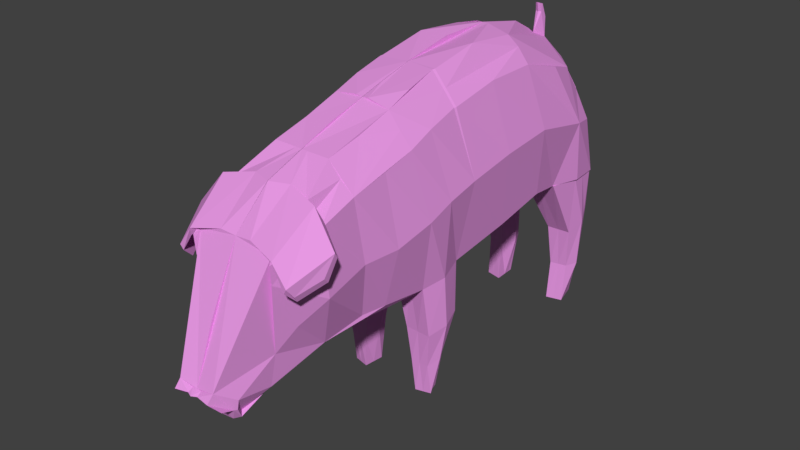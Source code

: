 # Source: pigWalking.blend  (saved by Blender 2.79.0; exported with 4.5.12 LTS)
import bpy
from mathutils import Matrix  # noqa: F401  (used for matrix-valued properties, if any)

bpy.ops.wm.read_factory_settings(use_empty=True)
scene = bpy.context.scene
scene.name = 'Scene'

# ---- collections
col_collection_1 = bpy.data.collections.new('Collection 1'); scene.collection.children.link(col_collection_1)

# ---- materials (node trees are filled in below, after node groups)
mat_material = bpy.data.materials.new('Material')
mat_material.alpha_threshold = 0.0
mat_material.use_transparent_shadow = False
mat_material.diffuse_color = (0.8, 0.3142, 0.7687, 1.0)
mat_material.roughness = 0.5

# ---- material node trees

# ---- world
world_world = bpy.data.worlds.new('World'); scene.world = world_world
world_world.color = (0.05088, 0.05088, 0.05088)
world_world.use_sun_shadow = False
world_world.sun_shadow_jitter_overblur = 0.0
world_world.cycles.sampling_method = 'MANUAL'

# ---- meshes
me_plane = bpy.data.meshes.new('Plane')
me_plane.from_pydata([(0.05809, -0.5513, 2.052), (-0.003163, 0.4277, 2.253), (-0.001553, 1.233, 2.399), (-0.001518, 2.062, 2.399), (0.006547, 2.878, 2.228), (-0.001518, 3.59, 1.835), (-0.001518, 3.94, -0.1111), (-0.001518, 3.997, 0.9913), (0.03574, -1.097, 1.886), (0.01498, -1.616, 1.68), (0.005339, -1.245, -0.7768), (-0.01669, -2.173, 1.447), (0.02799, -2.277, -1.0), (0.005733, -3.218, -0.002295), (0.03447, -2.705, -1.095), (0.04176, -3.256, -1.251), (-0.7924, 0.4326, 1.8), (-0.7406, -0.5328, 1.6), (-0.7597, -0.1801, -0.6589), (-0.7869, 0.5222, -0.4922), (-0.8792, 1.482, -0.2711), (-0.7873, 1.224, 1.951), (-0.8324, 2.712, 1.753), (-0.7924, 2.062, 1.945), (-0.8792, 2.354, -0.1111), (-0.8032, 2.911, -0.2101), (-0.8943, 3.866, -0.2412), (-0.8191, 3.946, -0.1111), (-0.7704, -1.002, 1.432), (-0.7389, -0.8685, -0.5845), (-0.795, -1.556, 1.254), (-0.6268, -1.258, -0.618), (-0.8072, -2.135, 1.023), (-0.5297, -1.899, -0.7422), (-0.6488, -2.822, 0.5202), (-0.4457, -2.686, -0.5526), (-0.3772, -2.744, -1.009), (-0.364, -3.269, -0.9244), (-0.2439, -3.138, -1.177), (-0.3734, -1.896, -0.7599), (-0.3644, -2.323, -0.8606), (-0.4242, -1.617, 1.689), (-0.3975, -1.093, 1.84), (-0.4404, 3.997, 0.9913), (-0.4404, 3.94, -0.1111), (-0.2423, 2.911, -0.2964), (-0.4404, 2.354, -0.3141), (-0.2701, 0.5806, -0.3831), (-0.2597, -0.1416, -0.6884), (-0.6062, -2.752, 0.8582), (-0.4404, 1.233, 2.388), (-0.4446, 2.057, 2.305), (-0.3389, 3.662, 1.56), (-0.2413, -2.733, -1.086), (-0.3786, 1.482, -0.3986), (-0.6115, -2.15, 1.346), (-0.2126, -3.261, -1.251), (-0.2565, -3.553, -0.729), (-0.3735, -0.5723, 2.027), (-0.4422, 0.4271, 2.242), (-0.7722, -0.05274, -1.465), (-0.7935, 0.516, -1.293), (-0.3622, 0.5115, -1.221), (-0.3622, -0.03224, -1.465), (-0.706, 0.01088, -2.021), (-0.7171, 0.3621, -1.838), (-0.4404, 0.4555, -1.814), (-0.4404, -0.01403, -1.997), (-0.7136, 0.08888, -2.527), (-0.6273, 0.3029, -2.526), (-0.4404, 0.3454, -2.526), (-0.4771, 0.02741, -2.527), (-0.814, 2.911, -0.2101), (-0.8743, 3.866, -0.2412), (-0.2534, 2.911, -0.2101), (-0.2192, 3.866, -0.2412), (-0.8123, 3.483, -1.229), (-0.8123, 3.947, -0.9167), (-0.4404, 3.457, -1.229), (-0.4404, 3.947, -0.9167), (-0.7495, 3.577, -1.898), (-0.7418, 3.945, -1.888), (-0.4899, 3.525, -1.898), (-0.4823, 4.015, -1.888), (-0.7364, 3.535, -2.538), (-0.6417, 3.912, -2.539), (-0.4827, 3.474, -2.538), (-0.4865, 3.838, -2.527), (-0.001518, 4.095, 0.4401), (0.02832, -3.346, -1.063), (-1.01, -0.3311, 0.5261), (-1.037, 0.5563, 0.7815), (-1.037, 1.357, 0.9103), (-1.037, 2.208, 0.9903), (-1.01, 3.211, 0.7768), (-0.8369, 3.728, 0.6488), (-0.9414, -0.8902, 0.3836), (-0.8355, -1.402, 0.2524), (-0.8645, -2.102, 0.08179), (-0.6219, -2.437, -0.2301), (-0.3086, -3.241, -1.058), (-0.3255, -3.323, -1.055), (-0.2504, -3.652, -0.8307), (-0.3529, -3.538, -0.9635), (-0.001518, 0.6799, -0.5652), (-0.805, 0.3974, 1.791), (-0.4547, 0.3891, 2.235), (-0.2912, 0.5762, -0.3831), (-0.7935, 0.516, -1.293), (-0.3622, 0.5514, -1.221), (-0.7171, 0.3621, -1.838), (-0.4404, 0.4555, -1.814), (-0.6273, 0.3029, -2.526), (-0.4404, 0.3454, -2.526), (-1.037, 0.5563, 0.7815), (0.04649, -0.1485, 2.153), (-0.7601, -0.1308, 1.716), (-0.1183, 0.2577, -0.5504), (-0.283, 0.2877, -1.343), (-0.3747, 0.2207, -1.906), (-0.4587, 0.1864, -2.527), (-0.001518, 0.2577, -0.7325), (-0.879, 0.1525, -0.5687), (-0.3951, -0.1414, 2.155), (-0.8672, 0.2316, -1.379), (-0.7959, 0.1865, -1.93), (-0.6704, 0.1467, -2.527), (-1.021, 0.06881, 0.6687), (-0.0007589, 3.388, -0.2256), (0.001872, 3.235, 2.032), (-0.9449, 3.388, -0.2256), (-0.7114, 3.241, 1.582), (-0.1211, 3.388, -0.2256), (-0.9129, 3.388, -0.2256), (-0.08275, 3.388, -0.2256), (-0.9032, 3.715, -1.073), (-0.3294, 3.702, -1.073), (-0.8365, 3.761, -1.893), (-0.3752, 3.77, -1.893), (-0.6891, 3.724, -2.539), (-0.4846, 3.656, -2.533), (-0.001518, 3.997, 0.9913), (-0.001518, 3.59, 1.835), (-0.4404, 3.997, 0.9913), (-0.9196, 3.627, -0.2334), (-0.8936, 3.627, -0.2334), (-0.8578, 3.831, -0.9948), (-0.7892, 3.853, -1.891), (-0.6654, 3.818, -2.539), (8.529e-05, 3.37, 1.934), (-0.06057, 3.627, -0.2334), (-0.151, 3.627, -0.2334), (-0.3849, 3.825, -0.9948), (-0.4288, 3.893, -1.891), (-0.4855, 3.747, -2.53), (-0.0453, -2.278, -1.002), (-0.09588, 3.94, -0.1111), (-0.09034, -1.253, -0.7143), (-0.2637, -2.736, 0.9528), (-0.09588, 2.062, 2.399), (-0.03532, -2.705, -1.105), (-0.04283, -3.543, -0.7722), (-0.0343, -0.5557, 2.069), (-0.07769, -1.873, -0.7275), (-0.07883, -1.617, 1.68), (-0.06772, 3.59, 1.835), (-0.3068, -2.084, 1.453), (-0.03479, -3.256, -1.262), (-0.06197, -3.341, -1.063), (-0.04759, -3.617, -0.8136), (-0.0638, 0.6576, -0.526), (-0.02663, 0.2577, -0.6933), (-0.02664, 3.388, -0.2256), (-0.09588, 3.997, 0.9913), (-0.01302, 3.627, -0.2334), (-0.001304, 3.601, 2.141), (-0.0009928, 3.477, 2.234), (-0.05323, 3.601, 2.141), (-0.04819, 3.492, 2.236), (-0.001054, 3.526, 2.349), (-0.0009571, 3.442, 2.38), (-0.0406, 3.526, 2.349), (-0.03233, 3.455, 2.373), (-0.5219, -1.901, -0.7312), (-0.6136, -1.592, 1.462), (-0.4404, 4.0, 0.9779), (-0.5227, 2.911, -0.2101), (-0.6474, -0.7722, -0.7196), (-0.5571, 0.5531, -0.4377), (-0.2979, -3.199, -1.224), (-0.6164, 0.4326, 2.021), (-0.4081, 3.94, -0.1111), (-0.6598, 2.354, -0.218), (-0.6391, -1.25, -0.6746), (-0.525, -0.1368, -0.6471), (-0.4472, 3.866, -0.2412), (-0.655, -2.838, 0.7904), (-0.6164, 2.062, 2.167), (-0.3198, -2.739, -1.048), (-0.556, -0.5555, 1.813), (-0.5779, 0.5138, -1.257), (-0.5672, -0.04249, -1.465), (-0.5787, 0.4088, -1.826), (-0.5732, -0.001579, -2.009), (-0.5338, 0.3241, -2.526), (-0.5953, 0.05814, -2.527), (-0.5337, 2.911, -0.2101), (-0.5468, 3.866, -0.2412), (-0.6263, 3.47, -1.229), (-0.6263, 3.947, -0.9167), (-0.6197, 3.551, -1.898), (-0.6121, 3.98, -1.888), (-0.6095, 3.505, -2.538), (-0.5641, 3.875, -2.533), (-0.344, -3.282, -1.057), (-0.5491, 4.038, 0.4401), (-0.5338, 0.3241, -2.526), (-0.6297, 0.3938, 2.013), (-0.5646, 0.1665, -2.527), (-0.5868, 3.69, -2.536), (-0.5754, 3.783, -2.534), (-0.785, -2.189, 1.344), (-0.8521, -2.125, 1.152), (-0.7375, -2.8, 0.7346), (-0.6987, -2.845, 0.861), (-1.147, -2.268, 0.8758), (-1.135, -2.215, 0.7973), (-0.862, -2.843, 0.5028), (-0.9085, -2.85, 0.5721), (-1.088, -2.403, 0.5769), (-1.076, -2.325, 0.5014), (-0.9039, -2.678, 0.3409), (-0.9279, -2.745, 0.4342), (0.06112, -0.5513, 2.052), (-0.0001271, 0.4277, 2.253), (0.001482, 1.233, 2.399), (0.001518, 2.062, 2.399), (0.009582, 2.878, 2.228), (2.561e-08, 3.866, -0.2412), (0.001518, 3.59, 1.835), (0.001518, 3.94, -0.1111), (0.001518, 3.997, 0.9913), (0.03877, -1.096, 1.886), (0.01801, -1.616, 1.679), (0.008373, -1.245, -0.7768), (-0.01366, -2.173, 1.447), (0.02085, -1.86, -0.8266), (-0.01598, -2.727, 0.9398), (0.03102, -2.277, -1.0), (0.008766, -3.218, -0.002229), (0.0375, -2.705, -1.095), (0.02931, -3.542, -0.7686), (0.0448, -3.256, -1.251), (0.7924, 0.4326, 1.8), (0.8408, -0.5327, 1.531), (0.7589, -0.1785, -0.655), (0.7869, 0.5222, -0.4922), (0.8792, 1.482, -0.2711), (0.7973, 1.224, 1.947), (0.8324, 2.712, 1.753), (0.7924, 2.062, 1.945), (0.8792, 2.354, -0.1111), (0.8032, 2.911, -0.2101), (0.8943, 3.866, -0.2412), (0.8191, 3.946, -0.1111), (0.8116, -0.9979, 1.39), (0.6804, -0.863, -0.6129), (0.7877, -1.548, 1.244), (0.6157, -1.249, -0.6068), (0.7762, -2.124, 1.039), (0.5558, -1.89, -0.718), (0.636, -2.812, 0.5388), (0.4862, -2.678, -0.5265), (0.4444, -2.737, -0.9862), (0.4359, -3.262, -0.9019), (0.3277, -3.133, -1.161), (0.4067, -1.889, -0.74), (0.4157, -2.316, -0.8388), (0.4551, -1.613, 1.674), (0.4815, -1.092, 1.811), (0.4404, 3.997, 0.9913), (0.4404, 3.94, -0.1111), (0.2423, 2.911, -0.2964), (0.4404, 2.354, -0.3141), (0.2701, 0.5806, -0.3831), (0.2614, -0.14, -0.6836), (4.191e-09, 3.866, -0.2412), (0.5868, -2.743, 0.8705), (0.4404, 1.233, 2.388), (0.4446, 2.057, 2.305), (0.3389, 3.662, 1.56), (0.3128, -2.728, -1.07), (0.3786, 1.482, -0.3986), (0.5804, -2.142, 1.355), (0.3028, -3.256, -1.236), (0.3204, -3.548, -0.7134), (0.5055, -0.5723, 1.991), (0.4385, 0.4273, 2.242), (0.7722, -0.05274, -1.465), (0.7935, 0.516, -1.293), (0.3622, 0.5115, -1.221), (0.3622, -0.03224, -1.465), (0.706, 0.01088, -2.021), (0.7171, 0.3621, -1.838), (0.4404, 0.4555, -1.814), (0.4404, -0.01403, -1.997), (0.7136, 0.08888, -2.527), (0.6273, 0.3029, -2.526), (0.4404, 0.3454, -2.526), (0.4771, 0.02741, -2.527), (0.814, 2.911, -0.2101), (0.8743, 3.866, -0.2412), (0.2534, 2.911, -0.2101), (0.2192, 3.866, -0.2412), (0.8123, 3.483, -1.229), (0.8123, 3.947, -0.9167), (0.4404, 3.457, -1.229), (0.4404, 3.947, -0.9167), (0.7495, 3.577, -1.898), (0.7418, 3.945, -1.888), (0.4899, 3.525, -1.898), (0.4823, 4.015, -1.888), (0.7364, 3.535, -2.538), (0.6417, 3.912, -2.539), (0.4827, 3.474, -2.538), (0.4865, 3.838, -2.527), (0.001518, 4.095, 0.4401), (0.03135, -3.346, -1.063), (1.008, -0.3301, 0.4967), (1.037, 0.5563, 0.7815), (1.037, 1.357, 0.9103), (1.037, 2.208, 0.9903), (1.01, 3.211, 0.7768), (0.8369, 3.728, 0.6488), (0.9296, -0.8876, 0.3152), (0.8111, -1.391, 0.2666), (0.856, -2.088, 0.1179), (0.6385, -2.426, -0.196), (0.3876, -3.234, -1.039), (0.4057, -3.317, -1.034), (0.3202, -3.647, -0.8156), (0.03218, -3.652, -0.814), (0.4287, -3.531, -0.9425), (0.02994, -3.44, -0.9433), (0.001518, 0.6799, -0.5652), (0.7797, 0.3999, 1.799), (0.4259, 0.3905, 2.239), (0.2912, 0.5762, -0.3831), (0.7935, 0.516, -1.293), (0.3622, 0.5514, -1.221), (0.7171, 0.3621, -1.838), (0.4404, 0.4555, -1.814), (0.6273, 0.3029, -2.526), (0.4404, 0.3454, -2.526), (1.037, 0.5563, 0.7815), (0.04952, -0.1485, 2.153), (0.8226, -0.13, 1.676), (0.1183, 0.2577, -0.5504), (0.283, 0.2877, -1.343), (0.3747, 0.2207, -1.906), (0.4587, 0.1864, -2.527), (0.001518, 0.2577, -0.7325), (0.879, 0.1525, -0.5687), (0.4846, -0.1415, 2.132), (0.8672, 0.2316, -1.379), (0.7959, 0.1865, -1.93), (0.6704, 0.1467, -2.527), (1.025, 0.06841, 0.6561), (0.0007589, 3.388, -0.2256), (0.004907, 3.235, 2.032), (0.9449, 3.388, -0.2256), (0.7114, 3.241, 1.582), (0.1211, 3.388, -0.2256), (0.9129, 3.388, -0.2256), (0.08275, 3.388, -0.2256), (0.9032, 3.715, -1.073), (0.3294, 3.702, -1.073), (0.8365, 3.761, -1.893), (0.3752, 3.77, -1.893), (0.6891, 3.724, -2.539), (0.4846, 3.656, -2.533), (0.001518, 3.997, 0.9913), (0.001518, 3.59, 1.835), (0.4404, 3.997, 0.9913), (-3.725e-09, 3.627, -0.2334), (0.9196, 3.627, -0.2334), (0.8936, 3.627, -0.2334), (0.8578, 3.831, -0.9948), (0.7892, 3.853, -1.891), (0.6654, 3.818, -2.539), (0.003121, 3.37, 1.934), (0.06057, 3.627, -0.2334), (0.151, 3.627, -0.2334), (0.3849, 3.825, -0.9948), (0.4288, 3.893, -1.891), (0.4855, 3.747, -2.53), (0.1043, -2.277, -0.9979), (0.09588, 3.94, -0.1111), (0.1013, -1.252, -0.7108), (2.282e-08, 3.866, -0.2412), (0.2363, -2.732, 0.9605), (0.09588, 2.062, 2.399), (0.1078, -2.703, -1.101), (0.1035, -3.541, -0.7686), (0.1571, -0.5557, 2.062), (0.114, -1.872, -0.7221), (0.1126, -1.617, 1.677), (0.06772, 3.59, 1.835), (0.2794, -2.08, 1.456), (0.1235, -3.255, -1.257), (0.1297, -3.34, -1.059), (0.1118, -3.616, -0.8097), (0.0638, 0.6576, -0.526), (0.02663, 0.2577, -0.6933), (0.02664, 3.388, -0.2256), (0.09588, 3.997, 0.9913), (0.01302, 3.627, -0.2334), (0.001731, 3.601, 2.141), (0.002043, 3.477, 2.234), (0.05371, 3.601, 2.141), (0.04905, 3.492, 2.236), (0.001982, 3.526, 2.349), (0.002078, 3.442, 2.38), (0.04152, 3.526, 2.349), (0.03336, 3.455, 2.373), (0.5479, -1.892, -0.7072), (0.6174, -1.586, 1.449), (0.4404, 4.0, 0.9779), (0.5227, 2.911, -0.2101), (0.609, -0.7656, -0.7262), (0.5571, 0.5531, -0.4377), (0.3854, -3.192, -1.205), (0.6164, 0.4326, 2.021), (0.4081, 3.94, -0.1111), (0.6598, 2.354, -0.218), (0.6277, -1.241, -0.6641), (0.4941, -0.1354, -0.6576), (0.4472, 3.866, -0.2412), (0.6373, -2.828, 0.8051), (0.6164, 2.062, 2.167), (0.3891, -2.732, -1.028), (0.6742, -0.5554, 1.759), (0.5779, 0.5138, -1.257), (0.5672, -0.04249, -1.465), (0.5787, 0.4088, -1.826), (0.5732, -0.001579, -2.009), (0.5338, 0.3241, -2.526), (0.5953, 0.05814, -2.527), (0.5337, 2.911, -0.2101), (0.5468, 3.866, -0.2412), (0.6263, 3.47, -1.229), (0.6263, 3.947, -0.9167), (0.6197, 3.551, -1.898), (0.6121, 3.98, -1.888), (0.6095, 3.505, -2.538), (0.5641, 3.875, -2.533), (0.4236, -3.275, -1.036), (0.5491, 4.038, 0.4401), (0.5338, 0.3241, -2.526), (0.603, 0.3957, 2.019), (0.5646, 0.1665, -2.527), (0.5868, 3.69, -2.536), (0.5754, 3.783, -2.534), (0.7524, -2.179, 1.356), (0.8213, -2.114, 1.166), (0.7214, -2.79, 0.7493), (0.6798, -2.835, 0.8762), (1.122, -2.252, 0.8967), (1.11, -2.199, 0.8182), (0.8513, -2.831, 0.5201), (0.8963, -2.837, 0.5908), (1.07, -2.388, 0.5976), (1.058, -2.31, 0.5219), (0.8941, -2.665, 0.3589), (0.9172, -2.732, 0.4529)], [], [(114, 91, 19), (91, 92, 20, 19), (92, 93, 24, 20), (93, 94, 25, 24), (94, 95, 26, 144), (191, 27, 26, 95, 185, 215), (90, 96, 28, 17), (96, 97, 30, 28), (97, 98, 32, 30), (98, 99, 34, 32), (35, 36, 38, 100, 37), (183, 39, 40, 53, 198, 36, 35, 33), (184, 41, 42, 58, 199, 17, 28, 30), (192, 24, 25, 186), (193, 31, 29, 187), (107, 109, 62, 47), (195, 26, 27, 191), (192, 46, 54, 47, 188, 19, 20, 24), (214, 100, 38, 189), (183, 33, 31, 193), (187, 29, 18, 194), (189, 38, 36, 198), (186, 206, 74, 45), (166, 221, 224, 158), (174, 150, 286, 399), (167, 56, 53, 160), (171, 121, 10, 157, 163, 39, 183, 193, 187, 194, 48, 117), (164, 9, 8, 0, 162, 58, 42, 41), (168, 101, 56, 167), (164, 41, 55, 166), (160, 53, 40, 155), (7, 141, 142, 5), (399, 286, 44, 156), (104, 170, 107, 47, 54, 46, 45, 132, 172, 128), (155, 40, 39, 163), (109, 111, 66, 62), (194, 201, 63, 48), (122, 124, 60, 18), (188, 200, 61, 19), (203, 205, 71, 67), (200, 202, 65, 61), (201, 203, 67, 63), (124, 125, 64, 60), (216, 112, 69, 204), (125, 126, 68, 64), (111, 113, 70, 66), (202, 204, 69, 65), (151, 152, 79, 75), (195, 207, 73, 26), (150, 151, 75, 286), (130, 133, 72, 25), (209, 211, 81, 77), (206, 208, 78, 74), (207, 209, 77, 73), (133, 135, 76, 72), (153, 154, 87, 83), (135, 137, 80, 76), (152, 153, 83, 79), (208, 210, 82, 78), (220, 148, 85, 213), (210, 212, 86, 82), (211, 213, 85, 81), (137, 139, 84, 80), (161, 169, 341, 251), (33, 35, 99, 98), (31, 33, 98, 97), (29, 31, 97, 96), (18, 29, 96, 90), (23, 22, 94, 93), (21, 23, 93, 92), (16, 21, 92, 91), (105, 16, 91, 114), (101, 103, 102, 57), (251, 341, 343, 89), (116, 105, 114, 127), (119, 120, 113, 111), (65, 69, 112, 110), (218, 126, 112, 216), (61, 65, 110, 108), (19, 61, 108), (118, 119, 111, 109), (171, 117, 107, 170), (115, 1, 59, 106, 123, 58, 162, 0), (190, 16, 105, 217), (117, 118, 109, 107), (127, 114, 19, 122), (90, 127, 122, 18), (48, 63, 118, 117), (63, 67, 119, 118), (205, 68, 126, 218), (67, 71, 120, 119), (17, 116, 127, 90), (110, 112, 126, 125), (108, 110, 125, 124), (19, 108, 124, 122), (147, 148, 139, 137), (212, 84, 139, 219), (78, 82, 138, 136), (146, 147, 137, 135), (82, 86, 140, 138), (145, 146, 135, 133), (144, 145, 133, 130), (45, 74, 134, 132), (74, 78, 136, 134), (22, 131, 52, 43, 185, 95, 94), (52, 143, 43), (26, 73, 145, 144), (73, 77, 146, 145), (77, 81, 147, 146), (81, 85, 148, 147), (219, 139, 148, 220), (136, 138, 153, 152), (138, 140, 154, 153), (132, 134, 151, 150), (134, 136, 152, 151), (172, 132, 150, 174), (128, 172, 174, 384), (5, 175, 176, 149), (141, 173, 143, 52, 165, 5, 142), (121, 171, 170, 104), (341, 169, 102, 103, 101, 168, 89, 343), (57, 102, 169, 161), (12, 155, 163, 246), (238, 399, 156, 6), (13, 247, 158, 49, 35, 57, 161, 251), (2, 3, 159, 51, 50, 59, 1), (14, 160, 155, 12), (9, 164, 166, 11), (89, 168, 167, 15), (246, 163, 157, 10), (15, 167, 160, 14), (384, 174, 399, 238), (11, 166, 158, 247), (178, 182, 181, 177), (165, 177, 175, 5), (159, 3, 4, 129, 149, 176, 178, 177, 165, 52, 131, 22, 23, 197, 51), (179, 181, 182, 180), (177, 181, 179, 175), (176, 180, 182, 178), (175, 179, 180, 176), (140, 219, 220, 154), (86, 212, 219, 140), (123, 106, 217, 105, 116, 17, 199, 58), (71, 205, 218, 120), (59, 190, 217, 106), (120, 218, 216, 113), (88, 6, 156, 44, 191, 215, 185, 43, 143, 173, 141, 7), (35, 37, 100, 214, 101, 57), (83, 87, 213, 211), (80, 84, 212, 210), (154, 220, 213, 87), (76, 80, 210, 208), (75, 79, 209, 207), (72, 76, 208, 206), (79, 83, 211, 209), (286, 75, 207, 195), (66, 70, 204, 202), (113, 216, 204, 70), (60, 64, 203, 201), (62, 66, 202, 200), (64, 68, 205, 203), (47, 62, 200, 188), (18, 60, 201, 194), (41, 184, 30, 32, 34, 196, 49, 55), (25, 72, 206, 186), (56, 189, 198, 53), (51, 197, 23, 21, 16, 190, 59, 50), (101, 214, 189, 56), (286, 195, 191, 44), (46, 192, 186, 45), (221, 225, 228, 224), (55, 222, 221, 166), (49, 223, 222, 55), (158, 224, 223, 49), (228, 232, 231, 227), (223, 227, 226, 222), (224, 228, 227, 223), (222, 226, 225, 221), (229, 230, 231, 232), (226, 230, 229, 225), (225, 229, 232, 228), (227, 231, 230, 226), (94, 144, 130, 25), (49, 196, 34, 35), (34, 99, 35), (354, 256, 329), (329, 256, 257, 330), (330, 257, 261, 331), (331, 261, 262, 332), (332, 385, 263, 333), (433, 457, 427, 333, 263, 264), (328, 254, 265, 334), (334, 265, 267, 335), (335, 267, 269, 336), (336, 269, 271, 337), (272, 274, 338, 275, 273), (425, 270, 272, 273, 440, 291, 277, 276), (426, 267, 265, 254, 441, 296, 279, 278), (434, 428, 262, 261), (435, 429, 266, 268), (347, 284, 300, 349), (437, 433, 264, 263), (434, 261, 257, 256, 430, 284, 292, 283), (456, 431, 275, 338), (425, 435, 268, 270), (429, 436, 255, 266), (431, 440, 273, 275), (428, 282, 312, 448), (408, 400, 466, 463), (416, 399, 286, 391), (409, 402, 291, 294), (413, 357, 285, 436, 429, 435, 425, 276, 405, 398, 244, 361), (406, 278, 279, 296, 404, 233, 242, 243), (410, 409, 294, 339), (406, 408, 293, 278), (402, 396, 277, 291), (241, 239, 382, 381), (399, 397, 281, 286), (344, 368, 414, 372, 282, 283, 292, 284, 347, 412), (396, 405, 276, 277), (349, 300, 304, 351), (436, 285, 301, 443), (362, 255, 298, 364), (430, 256, 299, 442), (445, 305, 309, 447), (442, 299, 303, 444), (443, 301, 305, 445), (364, 298, 302, 365), (458, 446, 307, 352), (365, 302, 306, 366), (351, 304, 308, 353), (444, 303, 307, 446), (392, 313, 317, 393), (437, 263, 311, 449), (391, 286, 313, 392), (370, 262, 310, 373), (451, 315, 319, 453), (448, 312, 316, 450), (449, 311, 315, 451), (373, 310, 314, 375), (394, 321, 325, 395), (375, 314, 318, 377), (393, 317, 321, 394), (450, 316, 320, 452), (462, 455, 323, 389), (452, 320, 324, 454), (453, 319, 323, 455), (377, 318, 322, 379), (403, 251, 341, 411), (270, 336, 337, 272), (268, 335, 336, 270), (266, 334, 335, 268), (255, 328, 334, 266), (260, 331, 332, 259), (258, 330, 331, 260), (253, 329, 330, 258), (345, 354, 329, 253), (339, 295, 340, 342), (251, 327, 343, 341), (356, 367, 354, 345), (359, 351, 353, 360), (303, 350, 352, 307), (460, 458, 352, 366), (299, 348, 350, 303), (256, 348, 299), (358, 349, 351, 359), (413, 412, 347, 357), (355, 233, 404, 296, 363, 346, 297, 234), (432, 459, 345, 253), (357, 347, 349, 358), (367, 362, 256, 354), (328, 255, 362, 367), (285, 357, 358, 301), (301, 358, 359, 305), (447, 460, 366, 306), (305, 359, 360, 309), (254, 328, 367, 356), (350, 365, 366, 352), (348, 364, 365, 350), (256, 362, 364, 348), (388, 377, 379, 389), (454, 461, 379, 322), (316, 376, 378, 320), (387, 375, 377, 388), (320, 378, 380, 324), (386, 373, 375, 387), (385, 370, 373, 386), (282, 372, 374, 312), (312, 374, 376, 316), (259, 332, 333, 427, 280, 290, 371), (290, 280, 383), (263, 385, 386, 311), (311, 386, 387, 315), (315, 387, 388, 319), (319, 388, 389, 323), (461, 462, 389, 379), (376, 393, 394, 378), (378, 394, 395, 380), (372, 391, 392, 374), (374, 392, 393, 376), (414, 416, 391, 372), (368, 384, 416, 414), (239, 390, 418, 417), (381, 382, 239, 407, 290, 383, 415), (361, 344, 412, 413), (341, 343, 327, 410, 339, 342, 340, 411), (295, 403, 411, 340), (248, 246, 405, 396), (238, 240, 397, 399), (249, 251, 403, 295, 272, 287, 400, 247), (235, 234, 297, 288, 289, 401, 236), (250, 248, 396, 402), (243, 245, 408, 406), (327, 252, 409, 410), (246, 244, 398, 405), (252, 250, 402, 409), (384, 238, 399, 416), (245, 247, 400, 408), (420, 419, 423, 424), (407, 239, 417, 419), (401, 289, 439, 260, 259, 371, 290, 407, 419, 420, 418, 390, 369, 237, 236), (421, 422, 424, 423), (419, 417, 421, 423), (418, 420, 424, 422), (417, 418, 422, 421), (380, 395, 462, 461), (324, 380, 461, 454), (363, 296, 441, 254, 356, 345, 459, 346), (309, 360, 460, 447), (297, 346, 459, 432), (360, 353, 458, 460), (326, 241, 381, 415, 383, 280, 427, 457, 433, 281, 397, 240), (272, 295, 339, 456, 338, 274), (321, 453, 455, 325), (318, 452, 454, 322), (395, 325, 455, 462), (314, 450, 452, 318), (313, 449, 451, 317), (310, 448, 450, 314), (317, 451, 453, 321), (286, 437, 449, 313), (304, 444, 446, 308), (353, 308, 446, 458), (298, 443, 445, 302), (300, 442, 444, 304), (302, 445, 447, 306), (284, 430, 442, 300), (255, 436, 443, 298), (278, 293, 287, 438, 271, 269, 267, 426), (262, 428, 448, 310), (294, 291, 440, 431), (289, 288, 297, 432, 253, 258, 260, 439), (339, 294, 431, 456), (286, 281, 433, 437), (283, 282, 428, 434), (463, 466, 470, 467), (293, 408, 463, 464), (287, 293, 464, 465), (400, 287, 465, 466), (470, 469, 473, 474), (465, 464, 468, 469), (466, 465, 469, 470), (464, 463, 467, 468), (471, 474, 473, 472), (468, 467, 471, 472), (467, 470, 474, 471), (469, 468, 472, 473), (332, 262, 370, 385), (287, 272, 271, 438), (271, 272, 337)])
_uv = me_plane.uv_layers.new(name='UVMap')
_uv.uv.foreach_set('vector', [0.0, 0.0, 0.0, 0.0, 0.0, 0.0, 0.0, 0.0, 0.0, 0.0, 0.0, 0.0, 0.0, 0.0, 0.0, 0.0, 0.0, 0.0, 0.0, 0.0, 0.0, 0.0, 0.0, 0.0, 0.0, 0.0, 0.0, 0.0, 0.0, 0.0, 0.0, 0.0, 0.0, 0.0, 0.0, 0.0, 0.0, 0.0, 0.0, 0.0, 0.0, 0.0, 0.0, 0.0, 0.0, 0.0, 0.0, 0.0, 0.0, 0.0, 0.0, 0.0, 0.0, 0.0, 0.0, 0.0, 0.0, 0.0, 0.0, 0.0, 0.0, 0.0, 0.0, 0.0, 0.0, 0.0, 0.0, 0.0, 0.0, 0.0, 0.0, 0.0, 0.0, 0.0, 0.0, 0.0, 0.0, 0.0, 0.0, 0.0, 0.0, 0.0, 0.0, 0.0, 0.0, 0.0, 0.0, 0.0, 0.0, 0.0, 0.0, 0.0, 0.0, 0.0, 0.0, 0.0, 0.0, 0.0, 0.0, 0.0, 0.0, 0.0, 0.0, 0.0, 0.0, 0.0, 0.0, 0.0, 0.0, 0.0, 0.0, 0.0, 0.0, 0.0, 0.0, 0.0, 0.0, 0.0, 0.0, 0.0, 0.0, 0.0, 0.0, 0.0, 0.0, 0.0, 0.0, 0.0, 0.0, 0.0, 0.0, 0.0, 0.0, 0.0, 0.0, 0.0, 0.0, 0.0, 0.0, 0.0, 0.0, 0.0, 0.0, 0.0, 0.0, 0.0, 0.0, 0.0, 0.0, 0.0, 0.0, 0.0, 0.0, 0.0, 0.0, 0.0, 0.0, 0.0, 0.0, 0.0, 0.0, 0.0, 0.0, 0.0, 0.0, 0.0, 0.0, 0.0, 0.0, 0.0, 0.0, 0.0, 0.0, 0.0, 0.0, 0.0, 0.0, 0.0, 0.0, 0.0, 0.0, 0.0, 0.0, 0.0, 0.0, 0.0, 0.0, 0.0, 0.0, 0.0, 0.0, 0.0, 0.0, 0.0, 0.0, 0.0, 0.0, 0.0, 0.0, 0.0, 0.0, 0.0, 0.0, 0.0, 0.0, 0.0, 0.0, 0.0, 0.0, 0.0, 0.0, 0.0, 0.0, 0.0, 0.0, 0.0, 0.0, 0.0, 0.0, 0.0, 0.0, 0.0, 0.0, 0.0, 0.0, 0.0, 0.0, 0.0, 0.0, 0.0, 0.0, 0.0, 0.0, 0.0, 0.0, 0.0, 0.0, 0.0, 0.0, 0.0, 0.0, 0.0, 0.0, 0.0, 0.0, 0.0, 0.0, 0.0, 0.0, 0.0, 0.0, 0.0, 0.0, 0.0, 0.0, 0.0, 0.0, 0.0, 0.0, 0.0, 0.0, 0.0, 0.0, 0.0, 0.0, 0.0, 0.0, 0.0, 0.0, 0.0, 0.0, 0.0, 0.0, 0.0, 0.0, 0.0, 0.0, 0.0, 0.0, 0.0, 0.0, 0.0, 0.0, 0.0, 0.0, 0.0, 0.0, 0.0, 0.0, 0.0, 0.0, 0.0, 0.0, 0.0, 0.0, 0.0, 0.0, 0.0, 0.0, 0.0, 0.0, 0.0, 0.0, 0.0, 0.0, 0.0, 0.0, 0.0, 0.0, 0.0, 0.0, 0.0, 0.0, 0.0, 0.0, 0.0, 0.0, 0.0, 0.0, 0.0, 0.0, 0.0, 0.0, 0.0, 0.0, 0.0, 0.0, 0.0, 0.0, 0.0, 0.0, 0.0, 0.0, 0.0, 0.0, 0.0, 0.0, 0.0, 0.0, 0.0, 0.0, 0.0, 0.0, 0.0, 0.0, 0.0, 0.0, 0.0, 0.0, 0.0, 0.0, 0.0, 0.0, 0.0, 0.0, 0.0, 0.0, 0.0, 0.0, 0.0, 0.0, 0.0, 0.0, 0.0, 0.0, 0.0, 0.0, 0.0, 0.0, 0.0, 0.0, 0.0, 0.0, 0.0, 0.0, 0.0, 0.0, 0.0, 0.0, 0.0, 0.0, 0.0, 0.0, 0.0, 0.0, 0.0, 0.0, 0.0, 0.0, 0.0, 0.0, 0.0, 0.0, 0.0, 0.0, 0.0, 0.0, 0.0, 0.0, 0.0, 0.0, 0.0, 0.0, 0.0, 0.0, 0.0, 0.0, 0.0, 0.0, 0.0, 0.0, 0.0, 0.0, 0.0, 0.0, 0.0, 0.0, 0.0, 0.0, 0.0, 0.0, 0.0, 0.0, 0.0, 0.0, 0.0, 0.0, 0.0, 0.0, 0.0, 0.0, 0.0, 0.0, 0.0, 0.0, 0.0, 0.0, 0.0, 0.0, 0.0, 0.0, 0.0, 0.0, 0.0, 0.0, 0.0, 0.0, 0.0, 0.0, 0.0, 0.0, 0.0, 0.0, 0.0, 0.0, 0.0, 0.0, 0.0, 0.0, 0.0, 0.0, 0.0, 0.0, 0.0, 0.0, 0.0, 0.0, 0.0, 0.0, 0.0, 0.0, 0.0, 0.0, 0.0, 0.0, 0.0, 0.0, 0.0, 0.0, 0.0, 0.0, 0.0, 0.0, 0.0, 0.0, 0.0, 0.0, 0.0, 0.0, 0.0, 0.0, 0.0, 0.0, 0.0, 0.0, 0.0, 0.0, 0.0, 0.0, 0.0, 0.0, 0.0, 0.0, 0.0, 0.0, 0.0, 0.0, 0.0, 0.0, 0.0, 0.0, 0.0, 0.0, 0.0, 0.0, 0.0, 0.0, 0.0, 0.0, 0.0, 0.0, 0.0, 0.0, 0.0, 0.0, 0.0, 0.0, 0.0, 0.0, 0.0, 0.0, 0.0, 0.0, 0.0, 0.0, 0.0, 0.0, 0.0, 0.0, 0.0, 0.0, 0.0, 0.0, 0.0, 0.0, 0.0, 0.0, 0.0, 0.0, 0.0, 0.0, 0.0, 0.0, 0.0, 0.0, 0.0, 0.0, 0.0, 0.0, 0.0, 0.0, 0.0, 0.0, 0.0, 0.0, 0.0, 0.0, 0.0, 0.0, 0.0, 0.0, 0.0, 0.0, 0.0, 0.0, 0.0, 0.0, 0.0, 0.0, 0.0, 0.0, 0.0, 0.0, 0.0, 0.0, 0.0, 0.0, 0.0, 0.0, 0.0, 0.0, 0.0, 0.0, 0.0, 0.0, 0.0, 0.0, 0.0, 0.0, 0.0, 0.0, 0.0, 0.0, 0.0, 0.0, 0.0, 0.0, 0.0, 0.0, 0.0, 0.0, 0.0, 0.0, 0.0, 0.0, 0.0, 0.0, 0.0, 0.0, 0.0, 0.0, 0.0, 0.0, 0.0, 0.0, 0.0, 0.0, 0.0, 0.0, 0.0, 0.0, 0.0, 0.0, 0.0, 0.0, 0.0, 0.0, 0.0, 0.0, 0.0, 0.0, 0.0, 0.0, 0.0, 0.0, 0.0, 0.0, 0.0, 0.0, 0.0, 0.0, 0.0, 0.0, 0.0, 0.0, 0.0, 0.0, 0.0, 0.0, 0.0, 0.0, 0.0, 0.0, 0.0, 0.0, 0.0, 0.0, 0.0, 0.0, 0.0, 0.0, 0.0, 0.0, 0.0, 0.0, 0.0, 0.0, 0.0, 0.0, 0.0, 0.0, 0.0, 0.0, 0.0, 0.0, 0.0, 0.0, 0.0, 0.0, 0.0, 0.0, 0.0, 0.0, 0.0, 0.0, 0.0, 0.0, 0.0, 0.0, 0.0, 0.0, 0.0, 0.0, 0.0, 0.0, 0.0, 0.0, 0.0, 0.0, 0.0, 0.0, 0.0, 0.0, 0.0, 0.0, 0.0, 0.0, 0.0, 0.0, 0.0, 0.0, 0.0, 0.0, 0.0, 0.0, 0.0, 0.0, 0.0, 0.0, 0.0, 0.0, 0.0, 0.0, 0.0, 0.0, 0.0, 0.0, 0.0, 0.0, 0.0, 0.0, 0.0, 0.0, 0.0, 0.0, 0.0, 0.0, 0.0, 0.0, 0.0, 0.0, 0.0, 0.0, 0.0, 0.0, 0.0, 0.0, 0.0, 0.0, 0.0, 0.0, 0.0, 0.0, 0.0, 0.0, 0.0, 0.0, 0.0, 0.0, 0.0, 0.0, 0.0, 0.0, 0.0, 0.0, 0.0, 0.0, 0.0, 0.0, 0.0, 0.0, 0.0, 0.0, 0.0, 0.0, 0.0, 0.0, 0.0, 0.0, 0.0, 0.0, 0.0, 0.0, 0.0, 0.0, 0.0, 0.0, 0.0, 0.0, 0.0, 0.0, 0.0, 0.0, 0.0, 0.0, 0.0, 0.0, 0.0, 0.0, 0.0, 0.0, 0.0, 0.0, 0.0, 0.0, 0.0, 0.0, 0.0, 0.0, 0.0, 0.0, 0.0, 0.0, 0.0, 0.0, 0.0, 0.0, 0.0, 0.0, 0.0, 0.0, 0.0, 0.0, 0.0, 0.0, 0.0, 0.0, 0.0, 0.0, 0.0, 0.0, 0.0, 0.0, 0.0, 0.0, 0.0, 0.0, 0.0, 0.0, 0.0, 0.0, 0.0, 0.0, 0.0, 0.0, 0.0, 0.0, 0.0, 0.0, 0.0, 0.0, 0.0, 0.0, 0.0, 0.0, 0.0, 0.0, 0.0, 0.0, 0.0, 0.0, 0.0, 0.0, 0.0, 0.0, 0.0, 0.0, 0.0, 0.0, 0.0, 0.0, 0.0, 0.0, 0.0, 0.0, 0.0, 0.0, 0.0, 0.0, 0.0, 0.0, 0.0, 0.0, 0.0, 0.0, 0.0, 0.0, 0.0, 0.0, 0.0, 0.0, 0.0, 0.0, 0.0, 0.0, 0.0, 0.0, 0.0, 0.0, 0.0, 0.0, 0.0, 0.0, 0.0, 0.0, 0.0, 0.0, 0.0, 0.0, 0.0, 0.0, 0.0, 0.0, 0.0, 0.0, 0.0, 0.0, 0.0, 0.0, 0.0, 0.0, 0.0, 0.0, 0.0, 0.0, 0.0, 0.0, 0.0, 0.0, 0.0, 0.0, 0.0, 0.0, 0.0, 0.0, 0.0, 0.0, 0.0, 0.0, 0.0, 0.0, 0.0, 0.0, 0.0, 0.0, 0.0, 0.0, 0.0, 0.0, 0.0, 0.0, 0.0, 0.0, 0.0, 0.0, 0.0, 0.0, 0.0, 0.0, 0.0, 0.0, 0.0, 0.0, 0.0, 0.0, 0.0, 0.0, 0.0, 0.0, 0.0, 0.0, 0.0, 0.0, 0.0, 0.0, 0.0, 0.0, 0.0, 0.0, 0.0, 0.0, 0.0, 0.0, 0.0, 0.0, 0.0, 0.0, 0.0, 0.0, 0.0, 0.0, 0.0, 0.0, 0.0, 0.0, 0.0, 0.0, 0.0, 0.0, 0.0, 0.0, 0.0, 0.0, 0.0, 0.0, 0.0, 0.0, 0.0, 0.0, 0.0, 0.0, 0.0, 0.0, 0.0, 0.0, 0.0, 0.0, 0.0, 0.0, 0.0, 0.0, 0.0, 0.0, 0.0, 0.0, 0.0, 0.0, 0.0, 0.0, 0.0, 0.0, 0.0, 0.0, 0.0, 0.0, 0.0, 0.0, 0.0, 0.0, 0.0, 0.0, 0.0, 0.0, 0.0, 0.0, 0.0, 0.0, 0.0, 0.0, 0.0, 0.0, 0.0, 0.0, 0.0, 0.0, 0.0, 0.0, 0.0, 0.0, 0.0, 0.0, 0.0, 0.0, 0.0, 0.0, 0.0, 0.0, 0.0, 0.0, 0.0, 0.0, 0.0, 0.0, 0.0, 0.0, 0.0, 0.0, 0.0, 0.0, 0.0, 0.0, 0.0, 0.0, 0.0, 0.0, 0.0, 0.0, 0.0, 0.0, 0.0, 0.0, 0.0, 0.0, 0.0, 0.0, 0.0, 0.0, 0.0, 0.0, 0.0, 0.0, 0.0, 0.0, 0.0, 0.0, 0.0, 0.0, 0.0, 0.0, 0.0, 0.0, 0.0, 0.0, 0.0, 0.0, 0.0, 0.0, 0.0, 0.0, 0.0, 0.0, 0.0, 0.0, 0.0, 0.0, 0.0, 0.0, 0.0, 0.0, 0.0, 0.0, 0.0, 0.0, 0.0, 0.0, 0.0, 0.0, 0.0, 0.0, 0.0, 0.0, 0.0, 0.0, 0.0, 0.0, 0.0, 0.0, 0.0, 0.0, 0.0, 0.0, 0.0, 0.0, 0.0, 0.0, 0.0, 0.0, 0.0, 0.0, 0.0, 0.0, 0.0, 0.0, 0.0, 0.0, 0.0, 0.0, 0.0, 0.0, 0.0, 0.0, 0.0, 0.0, 0.0, 0.0, 0.0, 0.0, 0.0, 0.0, 0.0, 0.0, 0.0, 0.0, 0.0, 0.0, 0.0, 0.0, 0.0, 0.0, 0.0, 0.0, 0.0, 0.0, 0.0, 0.0, 0.0, 0.0, 0.0, 0.0, 0.0, 0.0, 0.0, 0.0, 0.0, 0.0, 0.0, 0.0, 0.0, 0.0, 0.0, 0.0, 0.0, 0.0, 0.0, 0.0, 0.0, 0.0, 0.0, 0.0, 0.0, 0.0, 0.0, 0.0, 0.0, 0.0, 0.0, 0.0, 0.0, 0.0, 0.0, 0.0, 0.0, 0.0, 0.0, 0.0, 0.0, 0.0, 0.0, 0.0, 0.0, 0.0, 0.0, 0.0, 0.0, 0.0, 0.0, 0.0, 0.0, 0.0, 0.0, 0.0, 0.0, 0.0, 0.0, 0.0, 0.0, 0.0, 0.0, 0.0, 0.0, 0.0, 0.0, 0.0, 0.0, 0.0, 0.0, 0.0, 0.0, 0.0, 0.0, 0.0, 0.0, 0.0, 0.0, 0.0, 0.0, 0.0, 0.0, 0.0, 0.0, 0.0, 0.0, 0.0, 0.0, 0.0, 0.0, 0.0, 0.0, 0.0, 0.0, 0.0, 0.0, 0.0, 0.0, 0.0, 0.0, 0.0, 0.0, 0.0, 0.0, 0.0, 0.0, 0.0, 0.0, 0.0, 0.0, 0.0, 0.0, 0.0, 0.0, 0.0, 0.0, 0.0, 0.0, 0.0, 0.0, 0.0, 0.0, 0.0, 0.0, 0.0, 0.0, 0.0, 0.0, 0.0, 0.0, 0.0, 0.0, 0.0, 0.0, 0.0, 0.0, 0.0, 0.0, 0.0, 0.0, 0.0, 0.0, 0.0, 0.0, 0.0, 0.0, 0.0, 0.0, 0.0, 0.0, 0.0, 0.0, 0.0, 0.0, 0.0, 0.0, 0.0, 0.0, 0.0, 0.0, 0.0, 0.0, 0.0, 0.0, 0.0, 0.0, 0.0, 0.0, 0.0, 0.0, 0.0, 0.0, 0.0, 0.0, 0.0, 0.0, 0.0, 0.0, 0.0, 0.0, 0.0, 0.0, 0.0, 0.0, 0.0, 0.0, 0.0, 0.0, 0.0, 0.0, 0.0, 0.0, 0.0, 0.0, 0.0, 0.0, 0.0, 0.0, 0.0, 0.0, 0.0, 0.0, 0.0, 0.0, 0.0, 0.0, 0.0, 0.0, 0.0, 0.0, 0.0, 0.0, 0.0, 0.0, 0.0, 0.0, 0.0, 0.0, 0.0, 0.0, 0.0, 0.0, 0.0, 0.0, 0.0, 0.0, 0.0, 0.0, 0.0, 0.0, 0.0, 0.0, 0.0, 0.0, 0.0, 0.0, 0.0, 0.0, 0.0, 0.0, 0.0, 0.0, 0.0, 0.0, 0.0, 0.0, 0.0, 0.0, 0.0, 0.0, 0.0, 0.0, 0.0, 0.0, 0.0, 0.0, 0.0, 0.0, 0.0, 0.0, 0.0, 0.0, 0.0, 0.0, 0.0, 0.0, 0.0, 0.0, 0.0, 0.0, 0.0, 0.0, 0.0, 0.0, 0.0, 0.0, 0.0, 0.0, 0.0, 0.0, 0.0, 0.0, 0.0, 0.0, 0.0, 0.0, 0.0, 0.0, 0.0, 0.0, 0.0, 0.0, 0.0, 0.0, 0.0, 0.0, 0.0, 0.0, 0.0, 0.0, 0.0, 0.0, 0.0, 0.0, 0.0, 0.0, 0.0, 0.0, 0.0, 0.0, 0.0, 0.0, 0.0, 0.0, 0.0, 0.0, 0.0, 0.0, 0.0, 0.0, 0.0, 0.0, 0.0, 0.0, 0.0, 0.0, 0.0, 0.0, 0.0, 0.0, 0.0, 0.0, 0.0, 0.0, 0.0, 0.0, 0.0, 0.0, 0.0, 0.0, 0.0, 0.0, 0.0, 0.0, 0.0, 0.0, 0.0, 0.0, 0.0, 0.0, 0.0, 0.0, 0.0, 0.0, 0.0, 0.0, 0.0, 0.0, 0.0, 0.0, 0.0, 0.0, 0.0, 0.0, 0.0, 0.0, 0.0, 0.0, 0.0, 0.0, 0.0, 0.0, 0.0, 0.0, 0.0, 0.0, 0.0, 0.0, 0.0, 0.0, 0.0, 0.0, 0.0, 0.0, 0.0, 0.0, 0.0, 0.0, 0.0, 0.0, 0.0, 0.0, 0.0, 0.0, 0.0, 0.0, 0.0, 0.0, 0.0, 0.0, 0.0, 0.0, 0.0, 0.0, 0.0, 0.0, 0.0, 0.0, 0.0, 0.0, 0.0, 0.0, 0.0, 0.0, 0.0, 0.0, 0.0, 0.0, 0.0, 0.0, 0.0, 0.0, 0.0, 0.0, 0.0, 0.0, 0.0, 0.0, 0.0, 0.0, 0.0, 0.0, 0.0, 0.0, 0.0, 0.0, 0.0, 0.0, 0.0, 0.0, 0.0, 0.0, 0.0, 0.0, 0.0, 0.0, 0.0, 0.0, 0.0, 0.0, 0.0, 0.0, 0.0, 0.0, 0.0, 0.0, 0.0, 0.0, 0.0, 0.0, 0.0, 0.0, 0.0, 0.0, 0.0, 0.0, 0.0, 0.0, 0.0, 0.0, 0.0, 0.0, 0.0, 0.0, 0.0, 0.0, 0.0, 0.0, 0.0, 0.0, 0.0, 0.0, 0.0, 0.0, 0.0, 0.0, 0.0, 0.0, 0.0, 0.0, 0.0, 0.0, 0.0, 0.0, 0.0, 0.0, 0.0, 0.0, 0.0, 0.0, 0.0, 0.0, 0.0, 0.0, 0.0, 0.0, 0.0, 0.0, 0.0, 0.0, 0.0, 0.0, 0.0, 0.0, 0.0, 0.0, 0.0, 0.0, 0.0, 0.0, 0.0, 0.0, 0.0, 0.0, 0.0, 0.0, 0.0, 0.0, 0.0, 0.0, 0.0, 0.0, 0.0, 0.0, 0.0, 0.0, 0.0, 0.0, 0.0, 0.0, 0.0, 0.0, 0.0, 0.0, 0.0, 0.0, 0.0, 0.0, 0.0, 0.0, 0.0, 0.0, 0.0, 0.0, 0.0, 0.0, 0.0, 0.0, 0.0, 0.0, 0.0, 0.0, 0.0, 0.0, 0.0, 0.0, 0.0, 0.0, 0.0, 0.0, 0.0, 0.0, 0.0, 0.0, 0.0, 0.0, 0.0, 0.0, 0.0, 0.0, 0.0, 0.0, 0.0, 0.0, 0.0, 0.0, 0.0, 0.0, 0.0, 0.0, 0.0, 0.0, 0.0, 0.0, 0.0, 0.0, 0.0, 0.0, 0.0, 0.0, 0.0, 0.0, 0.0, 0.0, 0.0, 0.0, 0.0, 0.0, 0.0, 0.0, 0.0, 0.0, 0.0, 0.0, 0.0, 0.0, 0.0, 0.0, 0.0, 0.0, 0.0, 0.0, 0.0, 0.0, 0.0, 0.0, 0.0, 0.0, 0.0, 0.0, 0.0, 0.0, 0.0, 0.0, 0.0, 0.0, 0.0, 0.0, 0.0, 0.0, 0.0, 0.0, 0.0, 0.0, 0.0, 0.0, 0.0, 0.0, 0.0, 0.0, 0.0, 0.0, 0.0, 0.0, 0.0, 0.0, 0.0, 0.0, 0.0, 0.0, 0.0, 0.0, 0.0, 0.0, 0.0, 0.0, 0.0, 0.0, 0.0, 0.0, 0.0, 0.0, 0.0, 0.0, 0.0, 0.0, 0.0, 0.0, 0.0, 0.0, 0.0, 0.0, 0.0, 0.0, 0.0, 0.0, 0.0, 0.0, 0.0, 0.0, 0.0, 0.0, 0.0, 0.0, 0.0, 0.0, 0.0, 0.0, 0.0, 0.0, 0.0, 0.0, 0.0, 0.0, 0.0, 0.0, 0.0, 0.0, 0.0, 0.0, 0.0, 0.0, 0.0, 0.0, 0.0, 0.0, 0.0, 0.0, 0.0, 0.0, 0.0, 0.0, 0.0, 0.0, 0.0, 0.0, 0.0, 0.0, 0.0, 0.0, 0.0, 0.0, 0.0, 0.0, 0.0, 0.0, 0.0, 0.0, 0.0, 0.0, 0.0, 0.0, 0.0, 0.0, 0.0, 0.0, 0.0, 0.0, 0.0, 0.0, 0.0, 0.0, 0.0, 0.0, 0.0, 0.0, 0.0, 0.0, 0.0, 0.0, 0.0, 0.0, 0.0, 0.0, 0.0, 0.0, 0.0, 0.0, 0.0, 0.0, 0.0, 0.0, 0.0, 0.0, 0.0, 0.0, 0.0, 0.0, 0.0, 0.0, 0.0, 0.0, 0.0, 0.0, 0.0, 0.0, 0.0, 0.0, 0.0, 0.0, 0.0, 0.0, 0.0, 0.0, 0.0, 0.0, 0.0, 0.0, 0.0, 0.0, 0.0, 0.0, 0.0, 0.0, 0.0, 0.0, 0.0, 0.0, 0.0, 0.0, 0.0, 0.0, 0.0, 0.0, 0.0, 0.0, 0.0, 0.0, 0.0, 0.0, 0.0, 0.0, 0.0, 0.0, 0.0, 0.0, 0.0, 0.0, 0.0, 0.0, 0.0, 0.0, 0.0, 0.0, 0.0, 0.0, 0.0, 0.0, 0.0, 0.0, 0.0, 0.0, 0.0, 0.0, 0.0, 0.0, 0.0, 0.0, 0.0, 0.0, 0.0, 0.0, 0.0, 0.0, 0.0, 0.0, 0.0, 0.0, 0.0, 0.0, 0.0, 0.0, 0.0, 0.0, 0.0, 0.0, 0.0, 0.0, 0.0, 0.0, 0.0, 0.0, 0.0, 0.0, 0.0, 0.0, 0.0, 0.0, 0.0, 0.0, 0.0, 0.0, 0.0, 0.0, 0.0, 0.0, 0.0, 0.0, 0.0, 0.0, 0.0, 0.0, 0.0, 0.0, 0.0, 0.0, 0.0, 0.0, 0.0, 0.0, 0.0, 0.0, 0.0, 0.0, 0.0, 0.0, 0.0, 0.0, 0.0, 0.0, 0.0, 0.0, 0.0, 0.0, 0.0, 0.0, 0.0, 0.0, 0.0, 0.0, 0.0, 0.0, 0.0, 0.0, 0.0, 0.0, 0.0, 0.0, 0.0, 0.0, 0.0, 0.0, 0.0, 0.0, 0.0, 0.0, 0.0, 0.0, 0.0, 0.0, 0.0, 0.0, 0.0, 0.0, 0.0, 0.0, 0.0, 0.0, 0.0, 0.0, 0.0, 0.0, 0.0, 0.0, 0.0, 0.0, 0.0, 0.0, 0.0, 0.0, 0.0, 0.0, 0.0, 0.0, 0.0, 0.0, 0.0, 0.0, 0.0, 0.0, 0.0, 0.0, 0.0, 0.0, 0.0, 0.0, 0.0, 0.0, 0.0, 0.0, 0.0, 0.0, 0.0, 0.0, 0.0, 0.0, 0.0, 0.0, 0.0, 0.0, 0.0, 0.0, 0.0, 0.0, 0.0, 0.0, 0.0, 0.0, 0.0, 0.0, 0.0, 0.0, 0.0, 0.0, 0.0, 0.0, 0.0, 0.0, 0.0, 0.0, 0.0, 0.0, 0.0, 0.0, 0.0, 0.0, 0.0, 0.0, 0.0, 0.0, 0.0, 0.0, 0.0, 0.0, 0.0, 0.0, 0.0, 0.0, 0.0, 0.0, 0.0, 0.0, 0.0, 0.0, 0.0, 0.0, 0.0, 0.0, 0.0, 0.0, 0.0, 0.0, 0.0, 0.0, 0.0, 0.0, 0.0, 0.0, 0.0, 0.0, 0.0, 0.0, 0.0, 0.0, 0.0, 0.0, 0.0, 0.0, 0.0, 0.0, 0.0, 0.0, 0.0, 0.0, 0.0, 0.0, 0.0, 0.0, 0.0, 0.0, 0.0, 0.0, 0.0, 0.0, 0.0, 0.0, 0.0, 0.0, 0.0, 0.0, 0.0, 0.0, 0.0, 0.0, 0.0, 0.0, 0.0, 0.0, 0.0, 0.0, 0.0, 0.0, 0.0, 0.0, 0.0, 0.0, 0.0, 0.0, 0.0, 0.0, 0.0, 0.0, 0.0, 0.0, 0.0, 0.0, 0.0, 0.0, 0.0, 0.0, 0.0, 0.0, 0.0, 0.0, 0.0, 0.0, 0.0, 0.0, 0.0, 0.0, 0.0, 0.0, 0.0, 0.0, 0.0, 0.0, 0.0, 0.0, 0.0, 0.0, 0.0, 0.0, 0.0, 0.0, 0.0, 0.0, 0.0, 0.0, 0.0, 0.0, 0.0, 0.0, 0.0, 0.0, 0.0, 0.0, 0.0, 0.0, 0.0, 0.0, 0.0, 0.0, 0.0, 0.0, 0.0, 0.0, 0.0, 0.0, 0.0, 0.0, 0.0, 0.0, 0.0, 0.0, 0.0, 0.0, 0.0, 0.0, 0.0, 0.0, 0.0, 0.0, 0.0, 0.0, 0.0, 0.0, 0.0, 0.0, 0.0, 0.0, 0.0, 0.0, 0.0, 0.0, 0.0, 0.0, 0.0, 0.0, 0.0, 0.0, 0.0, 0.0, 0.0, 0.0, 0.0, 0.0, 0.0, 0.0, 0.0, 0.0, 0.0, 0.0, 0.0, 0.0, 0.0, 0.0, 0.0, 0.0, 0.0, 0.0, 0.0, 0.0, 0.0, 0.0, 0.0, 0.0, 0.0, 0.0, 0.0, 0.0, 0.0, 0.0, 0.0, 0.0, 0.0, 0.0, 0.0, 0.0, 0.0, 0.0, 0.0, 0.0, 0.0, 0.0, 0.0, 0.0, 0.0, 0.0, 0.0, 0.0, 0.0, 0.0, 0.0, 0.0, 0.0, 0.0, 0.0, 0.0, 0.0, 0.0, 0.0, 0.0, 0.0, 0.0, 0.0, 0.0, 0.0, 0.0, 0.0, 0.0, 0.0, 0.0, 0.0, 0.0, 0.0, 0.0, 0.0, 0.0, 0.0, 0.0, 0.0, 0.0, 0.0, 0.0, 0.0, 0.0, 0.0, 0.0, 0.0, 0.0, 0.0, 0.0, 0.0, 0.0, 0.0, 0.0, 0.0, 0.0, 0.0, 0.0, 0.0, 0.0, 0.0, 0.0, 0.0, 0.0, 0.0, 0.0, 0.0, 0.0, 0.0, 0.0, 0.0, 0.0, 0.0, 0.0, 0.0, 0.0, 0.0, 0.0, 0.0, 0.0, 0.0, 0.0, 0.0, 0.0, 0.0, 0.0, 0.0, 0.0, 0.0, 0.0, 0.0, 0.0, 0.0, 0.0, 0.0, 0.0, 0.0, 0.0, 0.0, 0.0, 0.0, 0.0, 0.0, 0.0, 0.0, 0.0, 0.0, 0.0, 0.0, 0.0, 0.0, 0.0, 0.0, 0.0, 0.0, 0.0, 0.0, 0.0, 0.0, 0.0, 0.0, 0.0, 0.0, 0.0, 0.0, 0.0, 0.0, 0.0, 0.0, 0.0, 0.0, 0.0, 0.0, 0.0, 0.0, 0.0, 0.0, 0.0, 0.0, 0.0, 0.0, 0.0, 0.0, 0.0, 0.0, 0.0, 0.0, 0.0, 0.0, 0.0, 0.0, 0.0, 0.0, 0.0, 0.0, 0.0, 0.0, 0.0, 0.0, 0.0, 0.0, 0.0, 0.0, 0.0, 0.0, 0.0, 0.0, 0.0, 0.0, 0.0, 0.0, 0.0, 0.0, 0.0, 0.0, 0.0, 0.0, 0.0, 0.0, 0.0, 0.0, 0.0, 0.0, 0.0, 0.0, 0.0, 0.0, 0.0, 0.0, 0.0, 0.0, 0.0, 0.0, 0.0, 0.0, 0.0, 0.0, 0.0, 0.0, 0.0, 0.0, 0.0, 0.0, 0.0, 0.0, 0.0, 0.0, 0.0, 0.0, 0.0, 0.0, 0.0, 0.0, 0.0, 0.0, 0.0, 0.0, 0.0, 0.0, 0.0, 0.0, 0.0, 0.0, 0.0, 0.0, 0.0, 0.0, 0.0, 0.0, 0.0, 0.0, 0.0, 0.0, 0.0, 0.0, 0.0, 0.0, 0.0, 0.0, 0.0, 0.0, 0.0, 0.0, 0.0, 0.0, 0.0, 0.0, 0.0, 0.0, 0.0, 0.0, 0.0, 0.0, 0.0, 0.0, 0.0, 0.0, 0.0, 0.0, 0.0, 0.0, 0.0, 0.0, 0.0, 0.0, 0.0, 0.0, 0.0, 0.0, 0.0, 0.0, 0.0, 0.0, 0.0, 0.0, 0.0, 0.0, 0.0, 0.0, 0.0, 0.0, 0.0, 0.0, 0.0, 0.0, 0.0, 0.0, 0.0, 0.0, 0.0, 0.0, 0.0, 0.0, 0.0, 0.0, 0.0, 0.0, 0.0, 0.0, 0.0, 0.0, 0.0, 0.0, 0.0, 0.0, 0.0, 0.0, 0.0, 0.0, 0.0, 0.0, 0.0, 0.0, 0.0, 0.0, 0.0, 0.0, 0.0, 0.0, 0.0, 0.0, 0.0, 0.0, 0.0, 0.0, 0.0, 0.0, 0.0, 0.0, 0.0, 0.0, 0.0, 0.0, 0.0, 0.0, 0.0, 0.0, 0.0, 0.0, 0.0, 0.0, 0.0, 0.0, 0.0, 0.0, 0.0, 0.0, 0.0, 0.0, 0.0, 0.0, 0.0, 0.0, 0.0, 0.0, 0.0, 0.0, 0.0, 0.0, 0.0, 0.0, 0.0, 0.0, 0.0, 0.0, 0.0, 0.0, 0.0, 0.0, 0.0, 0.0, 0.0, 0.0, 0.0, 0.0, 0.0, 0.0, 0.0, 0.0, 0.0, 0.0, 0.0, 0.0, 0.0, 0.0, 0.0, 0.0, 0.0, 0.0, 0.0, 0.0, 0.0, 0.0, 0.0, 0.0, 0.0, 0.0, 0.0, 0.0, 0.0, 0.0, 0.0, 0.0, 0.0, 0.0, 0.0, 0.0, 0.0, 0.0, 0.0, 0.0, 0.0, 0.0, 0.0, 0.0, 0.0, 0.0, 0.0, 0.0, 0.0, 0.0, 0.0, 0.0, 0.0, 0.0, 0.0, 0.0, 0.0, 0.0, 0.0, 0.0, 0.0, 0.0, 0.0, 0.0, 0.0, 0.0, 0.0, 0.0, 0.0, 0.0, 0.0, 0.0, 0.0, 0.0, 0.0, 0.0, 0.0, 0.0, 0.0, 0.0, 0.0, 0.0, 0.0, 0.0, 0.0, 0.0, 0.0, 0.0, 0.0, 0.0, 0.0, 0.0, 0.0, 0.0, 0.0, 0.0, 0.0, 0.0, 0.0, 0.0, 0.0, 0.0, 0.0, 0.0, 0.0, 0.0, 0.0, 0.0, 0.0, 0.0, 0.0, 0.0, 0.0, 0.0, 0.0, 0.0, 0.0, 0.0, 0.0, 0.0, 0.0, 0.0, 0.0, 0.0, 0.0, 0.0, 0.0, 0.0, 0.0, 0.0, 0.0, 0.0, 0.0, 0.0, 0.0, 0.0, 0.0, 0.0, 0.0, 0.0, 0.0, 0.0, 0.0, 0.0, 0.0, 0.0, 0.0, 0.0, 0.0, 0.0, 0.0, 0.0, 0.0, 0.0, 0.0, 0.0, 0.0, 0.0, 0.0, 0.0, 0.0, 0.0, 0.0, 0.0, 0.0, 0.0, 0.0, 0.0, 0.0, 0.0, 0.0, 0.0, 0.0, 0.0, 0.0, 0.0, 0.0, 0.0, 0.0, 0.0, 0.0, 0.0, 0.0, 0.0, 0.0, 0.0, 0.0, 0.0, 0.0, 0.0, 0.0, 0.0, 0.0, 0.0, 0.0, 0.0, 0.0, 0.0, 0.0, 0.0, 0.0, 0.0, 0.0, 0.0, 0.0, 0.0, 0.0, 0.0, 0.0, 0.0, 0.0, 0.0, 0.0, 0.0, 0.0, 0.0, 0.0, 0.0, 0.0, 0.0, 0.0, 0.0, 0.0, 0.0, 0.0, 0.0, 0.0, 0.0, 0.0, 0.0, 0.0, 0.0, 0.0, 0.0, 0.0, 0.0, 0.0, 0.0, 0.0, 0.0, 0.0, 0.0, 0.0, 0.0, 0.0, 0.0, 0.0, 0.0, 0.0, 0.0, 0.0, 0.0, 0.0, 0.0, 0.0, 0.0, 0.0, 0.0, 0.0, 0.0, 0.0, 0.0, 0.0, 0.0, 0.0, 0.0, 0.0, 0.0, 0.0, 0.0, 0.0, 0.0, 0.0, 0.0, 0.0, 0.0, 0.0, 0.0, 0.0, 0.0, 0.0, 0.0, 0.0, 0.0, 0.0, 0.0, 0.0, 0.0, 0.0, 0.0, 0.0, 0.0, 0.0, 0.0, 0.0, 0.0, 0.0, 0.0, 0.0, 0.0, 0.0, 0.0, 0.0, 0.0, 0.0, 0.0, 0.0, 0.0, 0.0, 0.0, 0.0, 0.0, 0.0, 0.0, 0.0, 0.0, 0.0, 0.0, 0.0, 0.0, 0.0, 0.0, 0.0, 0.0, 0.0, 0.0, 0.0, 0.0, 0.0, 0.0, 0.0, 0.0, 0.0, 0.0, 0.0, 0.0, 0.0, 0.0, 0.0, 0.0, 0.0, 0.0, 0.0, 0.0, 0.0, 0.0, 0.0, 0.0, 0.0, 0.0, 0.0, 0.0, 0.0, 0.0, 0.0, 0.0, 0.0, 0.0, 0.0, 0.0, 0.0, 0.0, 0.0, 0.0, 0.0, 0.0, 0.0, 0.0, 0.0, 0.0, 0.0, 0.0, 0.0, 0.0, 0.0, 0.0, 0.0, 0.0, 0.0, 0.0, 0.0, 0.0, 0.0, 0.0, 0.0, 0.0, 0.0, 0.0, 0.0, 0.0, 0.0, 0.0, 0.0, 0.0, 0.0, 0.0, 0.0, 0.0, 0.0, 0.0, 0.0, 0.0, 0.0, 0.0, 0.0, 0.0, 0.0, 0.0, 0.0, 0.0, 0.0, 0.0, 0.0, 0.0, 0.0, 0.0, 0.0, 0.0, 0.0, 0.0, 0.0, 0.0, 0.0, 0.0, 0.0, 0.0, 0.0, 0.0, 0.0, 0.0, 0.0, 0.0, 0.0, 0.0, 0.0, 0.0, 0.0, 0.0, 0.0, 0.0, 0.0, 0.0, 0.0, 0.0, 0.0, 0.0, 0.0, 0.0, 0.0, 0.0, 0.0, 0.0, 0.0, 0.0, 0.0, 0.0, 0.0, 0.0, 0.0, 0.0, 0.0, 0.0, 0.0, 0.0, 0.0, 0.0, 0.0, 0.0, 0.0, 0.0, 0.0, 0.0, 0.0, 0.0, 0.0, 0.0, 0.0, 0.0, 0.0, 0.0, 0.0, 0.0, 0.0])
me_plane.materials.append(mat_material)
me_plane.use_remesh_preserve_volume = False
me_plane.use_remesh_preserve_attributes = False
me_plane.use_mirror_vertex_groups = False
me_plane.update()
arm_armature_001 = bpy.data.armatures.new('Armature.001')  # bones are not reproduced

# ---- objects
ob_armature = bpy.data.objects.new('Armature', arm_armature_001)
ob_pig = bpy.data.objects.new('Pig', me_plane)

# ---- transforms, parenting, visibility, modifiers, constraints
ob_armature.location = (-0.005375, 2.226, 3.341)
ob_armature.rotation_euler = (1.571, 0.0, 0.0)
ob_armature.show_in_front = True
ob_armature.lineart.crease_threshold = 0.0
ob_pig.parent = ob_armature
ob_pig.matrix_parent_inverse = Matrix(((1.0, 0.0, -1.164e-10, 0.005375), (0.0, 0.0, 1.0, -3.341), (0.0, -1.0, 0.0, 2.226), (0.0, 0.0, 0.0, 1.0)))
ob_pig.location = (0.0, 0.0, 2.505)
ob_pig.lineart.crease_threshold = 0.0
_vg = ob_pig.vertex_groups.new(name='spine')
for _i, _w in zip([0, 1, 2, 3, 4, 5, 6, 7, 8, 9, 11, 16, 17, 19, 20, 21, 22, 23, 24, 25, 28, 30, 41, 42, 44, 45, 46, 47, 48, 50, 51, 52, 54, 55, 58, 59, 62, 72, 74, 75, 88, 91, 92, 93, 94, 104, 105, 106, 107, 109, 114, 115, 116, 117, 121, 123, 127, 128, 129, 131, 132, 134, 141, 142, 143, 149, 150, 151, 156, 159, 162, 164, 165, 166, 170, 171, 172, 173, 174, 175, 176, 177, 178, 179, 180, 181, 182, 184, 186, 188, 190, 191, 192, 195, 197, 199, 206, 207, 217, 221, 222, 233, 234, 235, 236, 237, 238, 239, 242, 243, 245, 253, 254, 256, 257, 258, 259, 260, 261, 262, 265, 267, 269, 278, 279, 280, 282, 283, 284, 285, 286, 288, 289, 290, 292, 293, 296, 297, 300, 310, 312, 313, 329, 330, 331, 332, 344, 345, 346, 347, 349, 354, 355, 356, 357, 361, 363, 367, 368, 369, 371, 372, 374, 381, 382, 383, 384, 390, 391, 392, 397, 399, 401, 404, 406, 407, 408, 412, 413, 414, 415, 416, 417, 418, 419, 420, 421, 422, 423, 424, 426, 427, 428, 430, 432, 434, 437, 439, 441, 448, 459, 463, 464, 467, 468], [0.3094, 0.4006, 0.4492, 0.4981, 0.3815, 0.2717, 0.07644, 0.2319, 0.2745, 0.2403, 0.07049, 0.4743, 0.1348, 0.05465, 0.6003, 0.6726, 0.5716, 0.7392, 0.6262, 0.0539, 0.09181, 0.04025, 0.119, 0.1369, 0.04459, 0.4358, 0.5575, 0.407, 0.01036, 0.589, 0.608, 0.2041, 0.4794, 0.02233, 0.2101, 0.4784, 0.01941, 0.02372, 0.2377, 0.07986, 0.2816, 0.1357, 0.7011, 0.731, 0.1111, 0.5111, 0.4611, 0.4725, 0.4224, 0.022, 0.1357, 0.3514, 0.2477, 0.104, 0.08502, 0.3387, 0.01766, 0.4244, 0.3261, 0.4334, 0.2606, 0.2086, 0.08612, 0.2529, 0.03532, 0.3038, 0.1908, 0.1436, 0.07321, 0.5205, 0.2932, 0.2137, 0.2527, 0.0689, 0.5073, 0.1024, 0.385, 0.09972, 0.2021, 0.2891, 0.2928, 0.2898, 0.292, 0.2915, 0.2929, 0.2918, 0.2925, 0.07971, 0.3693, 0.157, 0.4835, 0.05059, 0.6664, 0.03463, 0.6753, 0.1692, 0.07826, 0.005847, 0.4671, 0.008615, 0.005488, 0.2383, 0.5516, 0.5936, 0.6362, 0.5731, 0.05006, 0.509, 0.2126, 0.1875, 0.05619, 0.519, 0.1393, 0.05406, 0.5956, 0.7005, 0.6729, 0.7949, 0.6242, 0.08176, 0.09398, 0.03841, 0.008505, 0.09994, 0.1505, 0.008798, 0.4141, 0.5152, 0.4023, 0.02132, 0.1069, 0.6657, 0.7286, 0.4386, 0.4486, 0.03383, 0.2108, 0.5762, 0.02435, 0.07921, 0.2376, 0.08148, 0.15, 0.7084, 0.744, 0.1292, 0.5217, 0.509, 0.5677, 0.4264, 0.02717, 0.15, 0.4458, 0.2648, 0.1149, 0.09454, 0.3904, 0.02108, 0.4177, 0.5399, 0.6101, 0.2898, 0.2315, 0.1303, 0.3333, 0.1565, 0.2035, 0.5263, 0.1956, 0.153, 0.001373, 0.05542, 0.6538, 0.2658, 0.1679, 0.5036, 0.06089, 0.5182, 0.1125, 0.4162, 0.09908, 0.2033, 0.517, 0.5203, 0.5166, 0.5204, 0.5205, 0.5215, 0.5207, 0.5212, 0.06911, 0.00297, 0.3664, 0.1576, 0.5725, 0.6454, 0.0148, 0.7602, 0.1742, 0.09178, 0.5566, 0.02081, 0.01458, 0.001983, 0.0005926]): _vg.add([_i], _w, 'REPLACE')
_vg = ob_pig.vertex_groups.new(name='neck')
for _i, _w in zip([0, 1, 2, 3, 4, 5, 8, 9, 10, 11, 13, 15, 16, 17, 18, 21, 22, 23, 28, 29, 30, 31, 32, 33, 34, 37, 38, 39, 40, 41, 42, 49, 50, 51, 55, 56, 57, 58, 59, 89, 90, 96, 97, 98, 99, 100, 101, 102, 103, 105, 106, 115, 116, 123, 127, 129, 142, 149, 157, 158, 159, 161, 162, 163, 164, 165, 166, 167, 168, 169, 175, 176, 177, 178, 179, 180, 181, 182, 183, 184, 187, 189, 190, 193, 194, 196, 197, 199, 214, 217, 221, 222, 223, 224, 225, 226, 227, 228, 229, 230, 231, 232, 233, 234, 235, 236, 237, 242, 243, 244, 245, 246, 247, 248, 249, 251, 252, 253, 254, 255, 258, 259, 260, 265, 266, 267, 268, 269, 270, 271, 274, 275, 276, 277, 278, 279, 285, 287, 288, 289, 293, 294, 295, 296, 297, 327, 328, 334, 335, 336, 337, 338, 339, 340, 341, 342, 343, 345, 346, 355, 356, 363, 367, 369, 390, 398, 400, 401, 403, 404, 405, 406, 408, 409, 410, 411, 418, 420, 421, 422, 423, 424, 425, 426, 429, 431, 432, 435, 436, 438, 439, 441, 456, 459, 463, 464, 465, 466, 467, 468, 469, 470, 471, 472, 473, 474], [0.3286, 0.2629, 0.2038, 0.1439, 0.09439, 0.04537, 0.3427, 0.3567, 0.05835, 0.1626, 0.06396, 0.03464, 0.1943, 0.4995, 0.007233, 0.1003, 0.02477, 0.05978, 0.3881, 0.261, 0.2448, 0.1384, 0.1229, 0.03423, 0.1157, 0.0205, 0.01708, 0.02432, 0.007599, 0.366, 0.4169, 0.1489, 0.1456, 0.1079, 0.1535, 0.02605, 0.0405, 0.4478, 0.2277, 0.06989, 0.1162, 0.4711, 0.1446, 0.05107, 0.008864, 0.02102, 0.02888, 0.04577, 0.04036, 0.2032, 0.2341, 0.2983, 0.3982, 0.3442, 0.02341, 0.07071, 0.02678, 0.06119, 0.06065, 0.1049, 0.1366, 0.0546, 0.3499, 0.01439, 0.3585, 0.02813, 0.1733, 0.03173, 0.05632, 0.0549, 0.05477, 0.05643, 0.05499, 0.05607, 0.05613, 0.05668, 0.05621, 0.05653, 0.03391, 0.2997, 0.1551, 0.02082, 0.2104, 0.1405, 0.01522, 0.1413, 0.08326, 0.4819, 0.02495, 0.2185, 0.1495, 0.15, 0.1488, 0.1392, 0.1487, 0.1487, 0.1482, 0.1459, 0.1481, 0.1482, 0.1478, 0.147, 0.4089, 0.2039, 0.1693, 0.1341, 0.03406, 0.4166, 0.4241, 0.06837, 0.1934, 0.01471, 0.07213, 6.528e-05, 0.06396, 0.05756, 0.03528, 0.1787, 0.483, 0.01048, 0.09708, 0.002617, 0.0439, 0.3903, 0.2737, 0.2718, 0.1502, 0.1789, 0.04111, 0.1038, 0.01675, 0.01525, 0.03101, 0.009357, 0.4199, 0.436, 0.01953, 0.1347, 0.1292, 0.07682, 0.2163, 0.0245, 0.03309, 0.4547, 0.1866, 0.0699, 0.1127, 0.4678, 0.1536, 0.0571, 0.01092, 0.01858, 0.02555, 0.04057, 0.05522, 0.03577, 0.06447, 0.189, 0.1924, 0.2756, 0.3888, 0.3217, 0.02126, 0.01451, 0.006529, 0.07085, 0.1028, 0.1236, 0.05372, 0.3971, 0.01748, 0.4229, 0.2201, 0.03134, 0.05532, 0.0542, 0.0005361, 0.0004799, 0.0006921, 0.00171, 0.0008367, 0.001395, 0.04094, 0.3414, 0.2003, 0.01924, 0.1783, 0.1525, 0.004893, 0.1126, 0.0626, 0.4702, 0.02202, 0.1895, 0.2011, 0.1903, 0.1435, 0.1403, 0.1713, 0.1693, 0.1461, 0.1447, 0.1609, 0.1608, 0.1502, 0.1483]): _vg.add([_i], _w, 'REPLACE')
_vg = ob_pig.vertex_groups.new(name='head')
for _i, _w in zip([0, 1, 2, 3, 4, 5, 8, 9, 10, 11, 12, 13, 14, 15, 16, 17, 18, 21, 23, 28, 29, 30, 31, 32, 33, 34, 35, 36, 37, 38, 39, 40, 41, 42, 48, 49, 50, 51, 53, 55, 56, 57, 58, 59, 89, 90, 96, 97, 98, 99, 100, 101, 102, 103, 105, 106, 115, 116, 123, 129, 149, 155, 157, 158, 159, 160, 161, 162, 163, 164, 166, 167, 168, 169, 175, 176, 177, 178, 179, 180, 181, 182, 183, 184, 187, 189, 190, 193, 194, 196, 197, 198, 199, 214, 217, 221, 222, 223, 224, 225, 226, 227, 228, 229, 230, 231, 232, 233, 234, 235, 236, 242, 243, 244, 245, 246, 247, 248, 249, 250, 251, 252, 253, 254, 255, 258, 265, 266, 267, 268, 269, 270, 271, 272, 273, 274, 275, 276, 277, 278, 279, 285, 287, 288, 289, 291, 293, 294, 295, 296, 297, 327, 328, 334, 335, 336, 337, 338, 339, 340, 341, 342, 343, 345, 346, 355, 356, 363, 396, 398, 400, 401, 402, 403, 404, 405, 406, 408, 409, 410, 411, 425, 426, 429, 431, 432, 435, 436, 438, 439, 440, 441, 456, 459, 463, 464, 465, 466, 467, 468, 469, 470, 471, 472, 473, 474], [0.2095, 0.1562, 0.1199, 0.08308, 0.05436, 0.004698, 0.244, 0.2778, 0.7456, 0.7218, 0.9435, 0.9136, 0.9634, 0.941, 0.06377, 0.1531, 0.03438, 0.04012, 0.01297, 0.3699, 0.3722, 0.6353, 0.6924, 0.8227, 0.9056, 0.8547, 0.9689, 0.9669, 0.9507, 0.9521, 0.9088, 0.9397, 0.4337, 0.3446, 0.07348, 0.816, 0.07791, 0.06071, 0.9657, 0.7753, 0.9466, 0.9384, 0.1905, 0.103, 0.9061, 0.06111, 0.2548, 0.7627, 0.9201, 0.9554, 0.9501, 0.9453, 0.9348, 0.9381, 0.06499, 0.1027, 0.1849, 0.09951, 0.1478, 0.03125, 0.02021, 0.9446, 0.749, 0.8617, 0.07852, 0.9638, 0.9259, 0.204, 0.9086, 0.3123, 0.7111, 0.9429, 0.9236, 0.9256, 0.01284, 0.01474, 0.01309, 0.01433, 0.0144, 0.01503, 0.01449, 0.01485, 0.9054, 0.5436, 0.3726, 0.9498, 0.08235, 0.6884, 0.02515, 0.8271, 0.04179, 0.967, 0.1732, 0.9477, 0.08384, 0.7902, 0.793, 0.8143, 0.8242, 0.8024, 0.8033, 0.8136, 0.8162, 0.8074, 0.8074, 0.8123, 0.8138, 0.2485, 0.1005, 0.08272, 0.06467, 0.2747, 0.3004, 0.7384, 0.714, 0.9075, 0.9029, 0.9433, 0.9136, 0.9627, 0.922, 0.9405, 0.05487, 0.1545, 0.03421, 0.02248, 0.3612, 0.3692, 0.6125, 0.682, 0.7536, 0.9027, 0.8694, 0.968, 0.9671, 0.9531, 0.9532, 0.9059, 0.9398, 0.4115, 0.3106, 0.07023, 0.8332, 0.0572, 0.02286, 0.9648, 0.7031, 0.9476, 0.9432, 0.1969, 0.0787, 0.9061, 0.05972, 0.258, 0.7541, 0.9133, 0.9543, 0.9516, 0.9474, 0.9381, 0.9251, 0.941, 0.9131, 0.05709, 0.08175, 0.1451, 0.09473, 0.1414, 0.9444, 0.7416, 0.8656, 0.05919, 0.9631, 0.9271, 0.2212, 0.9072, 0.3256, 0.6778, 0.9431, 0.9249, 0.9265, 0.9022, 0.5216, 0.3522, 0.9507, 0.06419, 0.6782, 0.0465, 0.8626, 0.009204, 0.9659, 0.1754, 0.9495, 0.06721, 0.7286, 0.7454, 0.8201, 0.822, 0.7754, 0.7787, 0.8157, 0.8171, 0.792, 0.7921, 0.8091, 0.8118]): _vg.add([_i], _w, 'REPLACE')
_vg = ob_pig.vertex_groups.new(name='spine.001')
for _i, _w in zip([0, 1, 2, 8, 9, 16, 17, 21, 28, 30, 42, 50, 58, 59, 90, 91, 92, 96, 97, 105, 106, 114, 115, 116, 123, 127, 162, 164, 190, 199, 217], [0.01842, 0.0198, 0.009417, 0.01376, 0.009191, 0.1047, 0.08738, 0.04699, 0.0601, 0.003911, 0.01329, 0.01811, 0.04545, 0.05467, 0.3718, 0.3865, 0.08726, 0.1054, 0.004739, 0.1068, 0.05564, 0.3865, 0.01906, 0.1044, 0.05008, 0.4333, 0.02442, 0.006247, 0.07737, 0.06565, 0.08117]): _vg.add([_i], _w, 'REPLACE')
_vg = ob_pig.vertex_groups.new(name='spine.004')
for _i, _w in zip([0, 1, 2, 3, 8, 9, 10, 16, 17, 18, 19, 20, 21, 23, 24, 28, 29, 30, 31, 33, 39, 41, 42, 46, 47, 48, 50, 51, 54, 58, 59, 60, 61, 62, 63, 90, 91, 92, 93, 96, 97, 104, 105, 106, 107, 108, 109, 114, 115, 116, 117, 118, 121, 122, 123, 127, 157, 159, 162, 163, 164, 170, 171, 183, 184, 187, 188, 190, 193, 194, 197, 199, 200, 201, 217, 233, 253, 254, 258, 260, 265, 266, 279, 285, 289, 334, 345, 426, 429, 439, 441], [0.01871, 0.0293, 0.01816, 0.006916, 0.02254, 0.01756, 0.1586, 0.1159, 0.09023, 0.7169, 0.7693, 0.0, 0.05814, 0.003843, 0.01943, 0.0687, 0.0, 0.01851, 0.1106, 0.02021, 0.01954, 0.004579, 0.0, 0.07789, 0.5382, 0.8737, 0.02942, 0.004554, 0.3003, 0.0, 0.06117, 0.01206, 0.007193, 0.09692, 0.03761, 0.4058, 0.4228, 0.0, 0.01071, 0.0, 0.05043, 0.4117, 0.1181, 0.06216, 0.5208, 0.03835, 0.1049, 0.4228, 0.02838, 0.08623, 0.7644, 0.05115, 0.813, 0.2952, 0.05515, 0.4568, 0.1454, 0.006435, 0.0, 0.01281, 0.0146, 0.4211, 0.789, 0.02056, 0.01102, 0.3472, 0.7546, 0.08604, 0.102, 0.8632, 0.001027, 0.0, 0.03282, 0.01984, 0.09007, 0.0, 0.0, 0.0, 0.0, 0.0, 0.0, 0.0, 0.0, 0.08283, 0.0, 0.0, 0.0, 0.0, 0.0, 0.0, 0.0]): _vg.add([_i], _w, 'REPLACE')
_vg = ob_pig.vertex_groups.new(name='spine.009')
for _i, _w in zip([18, 19, 20, 29, 47, 48, 54, 60, 61, 62, 63, 66, 90, 104, 107, 108, 109, 110, 111, 117, 118, 121, 122, 124, 170, 171, 187, 188, 194, 200, 201, 202], [0.1567, 0.1548, 0.00948, 0.03312, 0.0468, 0.06554, 0.00988, 0.01885, 0.9128, 0.779, 0.1447, 0.06184, 0.001104, 0.0291, 0.04841, 0.5835, 0.7637, 0.001246, 0.07544, 0.09635, 0.7599, 0.08681, 0.8302, 0.1073, 0.03088, 0.08763, 0.04311, 0.07836, 0.06794, 0.8998, 0.04651, 0.01319]): _vg.add([_i], _w, 'REPLACE')
_vg = ob_pig.vertex_groups.new(name='spine.010')
for _i, _w in zip([18, 48, 60, 61, 62, 63, 64, 65, 66, 67, 69, 70, 108, 109, 110, 111, 113, 117, 118, 119, 120, 121, 124, 125, 171, 194, 200, 201, 202, 203, 204, 216], [0.03057, 0.05114, 0.8728, 0.05639, 0.08453, 0.7656, 0.06324, 0.9664, 0.9115, 0.1994, 0.05386, 0.07035, 0.4035, 0.08989, 0.7325, 0.8696, 0.06109, 0.009919, 0.1679, 0.8223, 0.0007679, 0.03588, 0.8606, 0.1753, 0.0281, 0.04133, 0.05054, 0.8608, 0.9499, 0.09064, 0.06109, 0.01017]): _vg.add([_i], _w, 'REPLACE')
_vg = ob_pig.vertex_groups.new(name='spine.011')
for _i, _w in zip([60, 63, 64, 67, 68, 69, 70, 71, 110, 111, 112, 113, 119, 120, 124, 125, 126, 201, 203, 204, 205, 216, 218], [0.05789, 0.02705, 0.9376, 0.79, 0.9994, 0.9444, 0.9264, 0.9855, 0.2397, 0.04621, 0.9779, 0.9378, 0.1503, 0.9739, 0.0006287, 0.8303, 1.002, 0.05137, 0.905, 0.9367, 0.996, 0.9692, 0.9927]): _vg.add([_i], _w, 'REPLACE')
_vg = ob_pig.vertex_groups.new(name='spine.002')
for _i, _w in zip([233, 234, 235, 236, 242, 243, 253, 254, 258, 265, 267, 278, 279, 288, 296, 297, 328, 329, 330, 334, 335, 345, 346, 354, 355, 356, 363, 367, 401, 404, 406, 426, 432, 441, 459], [0.02511, 0.03079, 0.02201, 0.01311, 0.01955, 0.0141, 0.1034, 0.09828, 0.05165, 0.06665, 0.007061, 0.002881, 0.03191, 0.0268, 0.05529, 0.05521, 0.3738, 0.3777, 0.08625, 0.1021, 0.006722, 0.1026, 0.05525, 0.3777, 0.03174, 0.1105, 0.0545, 0.4341, 0.01105, 0.03377, 0.01148, 0.00321, 0.07212, 0.07677, 0.07286]): _vg.add([_i], _w, 'REPLACE')
_vg = ob_pig.vertex_groups.new(name='spine.003')
for _i, _w in zip([0, 1, 2, 3, 7, 8, 10, 18, 19, 20, 29, 46, 47, 48, 52, 54, 58, 60, 61, 62, 63, 65, 93, 96, 107, 108, 109, 110, 115, 117, 118, 121, 122, 124, 125, 141, 157, 162, 171, 173, 187, 188, 192, 194, 200, 201, 233, 234, 235, 236, 241, 242, 243, 244, 253, 254, 255, 256, 257, 258, 260, 261, 265, 266, 267, 268, 270, 271, 276, 278, 279, 282, 283, 284, 285, 287, 288, 289, 290, 292, 296, 297, 298, 299, 300, 301, 302, 305, 306, 309, 328, 329, 330, 331, 334, 335, 344, 345, 346, 347, 348, 349, 354, 355, 356, 357, 358, 359, 361, 362, 363, 366, 367, 381, 398, 400, 401, 404, 405, 406, 412, 413, 415, 425, 426, 428, 429, 430, 432, 434, 435, 436, 438, 439, 441, 442, 443, 445, 447, 459, 460, 465, 466], [0.0, 0.0, 0.0, 0.0, 0.0, 0.0, 0.0, 0.0, 0.0, 0.0, 0.0, 0.0, 0.0, 0.01409, 0.0, 0.0, 0.0, 0.0, 0.0, 0.01037, 0.001034, 0.0, 0.0, 0.0, 0.0, 0.0, 0.002556, 0.0, 0.0, 0.1386, 0.0008351, 0.4747, 0.0, 0.0, 0.0, 0.0, 0.0, 0.0, 0.448, 0.0, 0.0, 0.0, 0.0, 0.0, 0.0, 0.0, 0.0, 0.04189, 0.01309, 0.0, 0.0, 0.0, 0.02317, 0.0, 0.1154, 0.1089, 0.7015, 0.793, 0.2423, 0.06163, 0.006437, 0.0, 0.06132, 0.0, 0.02129, 0.1189, 0.01788, 0.0, 0.0171, 0.01178, 0.0, 0.01084, 0.0, 0.5271, 0.7165, 0.0, 0.03889, 0.008362, 0.0, 0.1821, 0.0, 0.06249, 0.0, 0.00252, 0.1004, 0.034, 0.0, 0.0, 0.0, 0.0, 0.4067, 0.4161, 0.1181, 0.01258, 0.0, 0.04777, 0.3909, 0.1143, 0.06249, 0.5022, 0.02984, 0.1081, 0.4161, 0.0, 0.1208, 0.5466, 0.02217, 0.0, 0.5648, 0.3745, 0.06126, 0.0, 0.457, 0.0, 0.07065, 0.0, 0.0, 0.0, 0.01066, 0.02049, 0.3998, 0.5184, 0.0, 0.0184, 0.01454, 0.002016, 0.1086, 0.7557, 0.08138, 0.0, 0.1213, 0.812, 0.0, 0.008265, 0.0, 0.03702, 0.01657, 0.0, 0.0, 0.08192, 0.0, 0.0, 0.0]): _vg.add([_i], _w, 'REPLACE')
_vg = ob_pig.vertex_groups.new(name='spine.005')
for _i, _w in zip([255, 256, 257, 266, 284, 285, 292, 298, 299, 300, 301, 304, 328, 344, 347, 348, 349, 350, 351, 357, 358, 359, 361, 362, 364, 412, 413, 429, 430, 436, 442, 443, 444], [0.1686, 0.1606, 0.01356, 0.03901, 0.05149, 0.07383, 0.0178, 0.01241, 0.9201, 0.7598, 0.1499, 0.07032, 0.005853, 0.03264, 0.05196, 0.6053, 0.7431, 0.004042, 0.08127, 0.1048, 0.7235, 0.00841, 0.09582, 0.8765, 0.08816, 0.03447, 0.0963, 0.05132, 0.08282, 0.07786, 0.8927, 0.05106, 0.02913]): _vg.add([_i], _w, 'REPLACE')
_vg = ob_pig.vertex_groups.new(name='spine.006')
for _i, _w in zip([63, 255, 285, 298, 299, 300, 301, 302, 303, 304, 305, 307, 308, 348, 349, 350, 351, 352, 353, 357, 358, 359, 360, 361, 364, 365, 413, 436, 442, 443, 444, 445, 446, 458], [0.001674, 0.03308, 0.05473, 0.8796, 0.1042, 0.09494, 0.8709, 0.208, 0.9697, 0.8978, 0.2237, 0.06554, 0.08379, 0.4119, 0.1015, 0.9515, 0.8464, 0.02136, 0.06841, 0.02067, 0.2824, 0.7913, 0.01801, 0.04564, 0.7329, 0.9043, 0.03788, 0.05696, 0.05844, 0.7133, 0.9385, 0.1453, 0.07447, 0.03019]): _vg.add([_i], _w, 'REPLACE')
_vg = ob_pig.vertex_groups.new(name='spine.007')
for _i, _w in zip([298, 301, 302, 305, 306, 307, 308, 309, 351, 352, 353, 359, 360, 365, 366, 443, 445, 446, 447, 458, 460], [0.03904, 0.03322, 0.7918, 0.7632, 0.998, 0.932, 0.9118, 0.9782, 0.06323, 0.9634, 0.9297, 0.1744, 0.9647, 0.1004, 0.9925, 0.04918, 0.849, 0.9223, 0.9915, 0.9588, 0.9849]): _vg.add([_i], _w, 'REPLACE')
_vg = ob_pig.vertex_groups.new(name='spine.008')
for _i, _w in zip([6, 7, 44, 88, 141, 143, 156, 173, 191, 237, 238, 239, 240, 241, 259, 280, 290, 326, 333, 369, 371, 381, 382, 383, 390, 397, 399, 407, 415, 417, 418, 419, 420, 421, 422, 423, 424, 427, 457], [0.08195, 0.2264, 0.03325, 0.2778, 0.07671, 0.006683, 0.07675, 0.0909, 0.02809, 0.0659, 0.07029, 0.0975, 0.05987, 0.1306, 0.017, 0.7017, 0.1909, 0.09565, 0.005952, 0.07679, 0.05903, 0.7472, 0.3333, 0.7049, 0.08124, 0.04609, 0.07081, 0.09675, 0.8096, 0.08876, 0.08596, 0.0888, 0.08605, 0.08586, 0.08503, 0.08575, 0.08528, 0.7041, 0.191]): _vg.add([_i], _w, 'REPLACE')
_vg = ob_pig.vertex_groups.new(name='spine.013')
for _i, _w in zip([0, 1, 2, 3, 4, 5, 6, 7, 8, 21, 22, 23, 24, 25, 43, 44, 46, 47, 48, 50, 51, 52, 54, 59, 62, 63, 66, 67, 72, 74, 75, 76, 78, 88, 92, 93, 94, 95, 104, 106, 107, 109, 111, 115, 117, 118, 119, 121, 129, 131, 132, 134, 136, 141, 142, 143, 149, 150, 151, 152, 156, 159, 162, 165, 171, 172, 173, 174, 175, 176, 177, 178, 179, 180, 181, 182, 185, 186, 188, 191, 192, 195, 197, 200, 201, 206, 208, 215, 237, 238, 239, 240, 241, 257, 258, 259, 260, 261, 262, 263, 264, 280, 281, 282, 283, 284, 286, 289, 290, 292, 300, 310, 311, 312, 313, 315, 317, 326, 330, 331, 332, 333, 344, 347, 349, 368, 369, 370, 371, 372, 373, 374, 376, 381, 382, 383, 384, 385, 386, 387, 390, 391, 392, 393, 397, 399, 407, 412, 414, 415, 416, 417, 418, 419, 420, 421, 422, 423, 424, 427, 428, 433, 434, 437, 439, 448, 449, 451, 457], [0.007319, 0.02698, 0.06059, 0.08304, 0.1092, 0.1249, 0.1386, 0.0, 0.0007074, 0.0, 0.008731, 0.02149, 0.0, 0.0, 0.0, 0.00609, 0.0, 0.0, 0.0, 0.031, 0.06304, 0.0, 0.0, 0.00237, 0.0, 0.0, 0.0, 0.0, 0.0, 0.0, 0.06121, 0.0, 0.0, 0.0, 0.0, 0.0, 0.0, 0.0, 0.0, 0.0006435, 0.0, 0.0, 0.0, 0.01639, 0.0, 0.0, 0.0, 0.0, 0.0, 0.02122, 0.01179, 0.01154, 0.0, 0.0, 0.09866, 0.0, 0.0, 0.1456, 0.07426, 0.0, 0.128, 0.07897, 0.002787, 0.09147, 0.0, 0.01225, 0.0, 0.1872, 0.0, 0.0, 0.0, 0.0, 0.0, 0.0, 0.0, 0.0, 0.0, 0.0, 0.0, 0.03811, 0.0, 0.0555, 0.05303, 0.0, 0.0, 0.0, 0.0, 0.0, 0.0, 0.2458, 0.03285, 0.3583, 0.0, 0.0543, 0.0, 0.09917, 0.005293, 0.1181, 0.48, 0.7123, 0.744, 0.0, 0.6578, 0.2181, 0.1293, 0.0, 0.2661, 0.00751, 0.0, 0.08051, 0.0, 0.4887, 0.6092, 0.2943, 0.4257, 0.0, 0.0, 0.0, 0.0, 0.08528, 0.8219, 0.9486, 0.0, 0.0, 0.0, 0.2153, 0.0, 0.8573, 0.1805, 0.2166, 0.8465, 0.2147, 0.0, 0.0, 0.0, 0.0, 0.1994, 0.7946, 0.7794, 0.0, 0.0, 0.2581, 0.3506, 0.0, 0.4277, 0.2531, 0.0566, 0.0, 0.2163, 0.0, 0.2122, 0.0, 0.0, 0.0, 0.0, 0.0, 0.0, 0.0, 0.0, 0.0, 0.2706, 0.6338, 0.1488, 0.4104, 0.005523, 0.4131, 0.4425, 0.0, 0.6172]): _vg.add([_i], _w, 'REPLACE')
_vg = ob_pig.vertex_groups.new(name='spine.014')
for _i, _w in zip([6, 26, 73, 75, 128, 132, 134, 144, 145, 150, 151, 156, 172, 174, 195, 207, 238, 240, 257, 261, 262, 263, 264, 281, 282, 283, 286, 292, 310, 311, 312, 313, 314, 315, 316, 317, 326, 368, 370, 372, 373, 374, 375, 376, 384, 385, 386, 387, 391, 392, 393, 397, 399, 414, 416, 428, 433, 434, 437, 448, 449, 450, 451, 457], [0.01028, 0.006095, 0.006376, 0.03383, 0.01547, 0.006085, 0.008161, 0.004296, 0.005011, 0.1684, 0.1013, 0.005817, 0.01245, 0.213, 0.01086, 0.01048, 0.05775, 0.07669, 0.04094, 0.1327, 0.3939, 0.3231, 0.3594, 0.1885, 0.2792, 0.1745, 0.1215, 0.08542, 0.3809, 0.4339, 0.37, 0.3425, 0.06673, 0.825, 0.1321, 0.8633, 0.04035, 0.3399, 0.2869, 0.4572, 0.2848, 0.4995, 0.4954, 0.7493, 0.2268, 0.3051, 0.3514, 0.7313, 0.2921, 0.4017, 0.8334, 0.09263, 0.05483, 0.3453, 0.2408, 0.2796, 0.1831, 0.141, 0.4297, 0.4137, 0.5376, 0.02253, 0.8743, 0.05754]): _vg.add([_i], _w, 'REPLACE')
_vg = ob_pig.vertex_groups.new(name='spine.015')
for _i, _w in zip([312, 314, 315, 316, 317, 318, 319, 320, 321, 322, 323, 324, 325, 373, 374, 375, 376, 377, 378, 380, 386, 387, 388, 393, 394, 395, 448, 450, 451, 452, 453, 454, 455, 462], [0.006436, 0.9214, 0.117, 0.848, 0.06905, 0.9316, 0.5038, 0.9025, 0.5135, 0.004486, 0.02205, 0.04362, 0.04045, 0.008306, 0.003459, 0.4842, 0.2095, 0.8473, 0.793, 0.02721, 0.003511, 0.2216, 0.5419, 0.1104, 0.565, 0.03263, 0.03762, 0.9544, 0.06876, 0.9305, 0.4986, 0.01921, 0.02752, 0.002254]): _vg.add([_i], _w, 'REPLACE')
_vg = ob_pig.vertex_groups.new(name='spine.016')
for _i, _w in zip([318, 319, 320, 321, 322, 323, 324, 325, 377, 378, 379, 380, 388, 389, 394, 395, 452, 453, 454, 455, 461, 462], [0.07242, 0.4928, 0.09107, 0.4773, 0.9728, 0.9636, 0.9529, 0.9541, 0.1503, 0.1954, 0.9895, 0.961, 0.4561, 0.9751, 0.4248, 0.9582, 0.06825, 0.4964, 0.9653, 0.9608, 0.9841, 0.9736]): _vg.add([_i], _w, 'REPLACE')
_vg = ob_pig.vertex_groups.new(name='spine.012')
for _i, _w in zip([0, 1, 2, 3, 4, 5, 6, 7, 8, 9, 21, 22, 23, 27, 43, 50, 51, 52, 59, 88, 94, 95, 106, 115, 123, 129, 131, 141, 142, 143, 149, 156, 159, 162, 165, 173, 175, 176, 177, 178, 179, 180, 181, 182, 185, 197, 215, 235, 236, 237, 238, 239, 240, 241, 259, 260, 280, 281, 289, 290, 326, 369, 371, 381, 382, 383, 390, 397, 399, 401, 407, 415, 417, 418, 419, 420, 421, 422, 423, 424, 427, 433, 437, 439, 449, 457], [0.01815, 0.04149, 0.07208, 0.09884, 0.21, 0.3679, 0.1306, 0.5211, 0.01029, 0.002577, 0.009914, 0.129, 0.05897, 0.003156, 0.8444, 0.04463, 0.06417, 0.5636, 0.01251, 0.236, 0.01504, 0.02276, 0.01051, 0.02891, 0.002558, 0.2638, 0.2637, 0.8031, 0.428, 0.9043, 0.2854, 0.116, 0.09178, 0.01278, 0.4272, 0.772, 0.3245, 0.315, 0.3229, 0.3171, 0.3179, 0.3146, 0.3172, 0.3154, 0.8321, 0.03987, 0.2209, 0.006039, 0.02175, 0.1508, 0.2031, 0.2194, 0.279, 0.711, 0.05377, 0.004682, 0.09222, 0.07076, 0.01947, 0.2609, 0.4975, 0.1769, 0.0929, 0.1098, 0.3333, 0.1094, 0.1875, 0.2174, 0.1956, 0.0206, 0.2259, 0.07854, 0.2039, 0.198, 0.2044, 0.198, 0.1977, 0.1959, 0.1974, 0.1965, 0.08719, 0.06479, 0.0009026, 0.01167, 0.005077, 0.03098]): _vg.add([_i], _w, 'REPLACE')
_vg = ob_pig.vertex_groups.new(name='spine.017')
for _i, _w in zip([3, 4, 5, 6, 20, 22, 23, 24, 25, 26, 27, 43, 44, 45, 46, 51, 52, 54, 72, 73, 74, 75, 77, 79, 88, 92, 93, 94, 95, 128, 129, 130, 131, 132, 133, 134, 135, 142, 144, 145, 146, 149, 150, 151, 152, 156, 159, 165, 172, 173, 174, 175, 176, 177, 178, 179, 180, 181, 182, 185, 186, 191, 192, 195, 197, 206, 207, 209, 215, 237, 238, 239, 240, 241, 257, 258, 259, 260, 261, 281, 282, 283, 286, 312, 313, 326, 330, 368, 369, 372, 374, 384, 390, 391, 392, 397, 399, 407, 414, 416, 417, 418, 419, 420, 421, 422, 423, 424, 428, 433, 434, 437, 448], [0.01669, 0.04791, 0.07778, 0.0, 0.05279, 0.09308, 0.0, 0.0, 0.4979, 0.711, 0.7446, 0.1223, 0.6724, 0.2211, 0.1496, 0.004806, 0.09674, 0.07468, 0.5054, 0.6099, 0.329, 0.4498, 0.05636, 0.04099, 0.0, 0.02676, 0.0, 0.8174, 0.9245, 0.2249, 0.05653, 0.8446, 0.2007, 0.2419, 0.8333, 0.2333, 0.009721, 0.07985, 0.7875, 0.7726, 0.03511, 0.05958, 0.269, 0.375, 0.006716, 0.06761, 0.01914, 0.08114, 0.2319, 0.007461, 0.1456, 0.06684, 0.06438, 0.06643, 0.06482, 0.06426, 0.06356, 0.06426, 0.06381, 0.1327, 0.292, 0.6527, 0.136, 0.429, 0.0, 0.4362, 0.4466, 0.03588, 0.6715, 0.0684, 0.0, 0.06638, 0.0, 0.01687, 0.0, 0.0, 0.0, 0.0, 0.0, 0.05088, 0.0, 0.0, 0.0, 0.0, 0.0, 0.0, 0.0, 0.005121, 0.07957, 0.0, 0.0, 0.09387, 0.08413, 0.0, 0.0, 0.0, 0.0, 0.06632, 0.0, 0.03319, 0.07573, 0.07884, 0.07564, 0.07875, 0.07896, 0.07988, 0.07908, 0.07959, 0.0, 0.07128, 0.0, 0.07852, 0.0]): _vg.add([_i], _w, 'REPLACE')
_vg = ob_pig.vertex_groups.new(name='spine.018')
for _i, _w in zip([6, 20, 24, 25, 26, 27, 44, 45, 46, 54, 72, 73, 74, 75, 76, 77, 78, 79, 88, 128, 130, 132, 133, 134, 135, 136, 144, 145, 146, 150, 151, 152, 156, 172, 174, 186, 191, 192, 195, 206, 207, 208, 209, 215, 238, 286, 313, 384, 391, 392, 399, 416, 437], [0.0853, 0.04297, 0.1418, 0.4373, 0.2428, 0.1839, 0.1889, 0.2768, 0.1692, 0.08283, 0.4461, 0.3447, 0.3777, 0.3426, 0.1129, 0.88, 0.1175, 0.8799, 0.02011, 0.3295, 0.121, 0.4357, 0.1285, 0.4882, 0.7548, 0.7733, 0.1736, 0.1886, 0.8407, 0.2376, 0.327, 0.8516, 0.09424, 0.3446, 0.1897, 0.294, 0.184, 0.1435, 0.4091, 0.4356, 0.4739, 0.02483, 0.897, 0.0567, 0.05272, 0.1179, 0.02797, 0.1762, 0.1208, 0.05896, 0.04433, 0.1631, 0.001906]): _vg.add([_i], _w, 'REPLACE')
_vg = ob_pig.vertex_groups.new(name='spine.019')
for _i, _w in zip([74, 76, 77, 78, 79, 80, 81, 82, 83, 84, 85, 86, 87, 135, 136, 137, 138, 140, 146, 147, 148, 152, 153, 154, 206, 208, 209, 210, 211, 212, 213, 220], [0.001707, 0.8726, 0.05226, 0.869, 0.05397, 0.9569, 0.5654, 0.9386, 0.5817, 0.004197, 0.03023, 0.02706, 0.04944, 0.2101, 0.1958, 0.9213, 0.9187, 0.009431, 0.1075, 0.8439, 0.01171, 0.0979, 0.8425, 0.02572, 0.03034, 0.9552, 0.03653, 0.953, 0.5154, 0.005149, 0.03298, 0.00101]): _vg.add([_i], _w, 'REPLACE')
_vg = ob_pig.vertex_groups.new(name='spine.020')
for _i, _w in zip([80, 81, 82, 83, 84, 85, 86, 87, 137, 138, 139, 140, 147, 148, 153, 154, 210, 211, 212, 213, 219, 220], [0.04634, 0.4287, 0.05635, 0.4097, 0.973, 0.9595, 0.9613, 0.9497, 0.06865, 0.07118, 0.9849, 0.9701, 0.1477, 0.9688, 0.146, 0.9617, 0.04318, 0.4798, 0.9724, 0.958, 0.9905, 0.9742]): _vg.add([_i], _w, 'REPLACE')
_m = ob_pig.modifiers.new('Armature', 'ARMATURE')
_m.object = ob_armature

# ---- collection membership
col_collection_1.objects.link(ob_armature)
col_collection_1.objects.link(ob_pig)

# ---- scene / render settings (as saved in the file)
scene.frame_start = 2; scene.frame_end = 64; scene.frame_set(51)
scene.render.engine = 'BLENDER_EEVEE_NEXT'
scene.render.resolution_percentage = 50
scene.render.dither_intensity = 0.0
scene.cycles.use_denoising = False
scene.cycles.samples = 128
scene.cycles.sampling_pattern = 'TABULATED_SOBOL'
scene.cycles.use_adaptive_sampling = False
scene.cycles.use_light_tree = False
scene.cycles.blur_glossy = 0.0
scene.cycles.sample_clamp_indirect = 0.0
scene.view_settings.view_transform = 'Standard'
bpy.context.view_layer.update()

# ---- added for rendering (the .blend has no active camera and no usable light): camera, sun
cam_auto = bpy.data.cameras.new('AutoCamera')
cam_auto.lens = 50.0
cam_auto.sensor_width = 36.0
cam_auto.clip_end = 1000.0
ob_auto_camera = bpy.data.objects.new('AutoCamera', cam_auto)
scene.collection.objects.link(ob_auto_camera)
ob_auto_camera.location = (8.81599, -10.3277, 9.46717)
ob_auto_camera.rotation_euler = (1.09748, -7.21219e-08, 0.694738)
scene.camera = ob_auto_camera
light_auto_sun = bpy.data.lights.new('AutoSun', 'SUN')
light_auto_sun.energy = 3.0
light_auto_sun.angle = 0.0523599
ob_auto_sun = bpy.data.objects.new('AutoSun', light_auto_sun)
scene.collection.objects.link(ob_auto_sun)
ob_auto_sun.rotation_euler = (0.872665, 0.174533, 0.523599)
bpy.context.view_layer.update()
